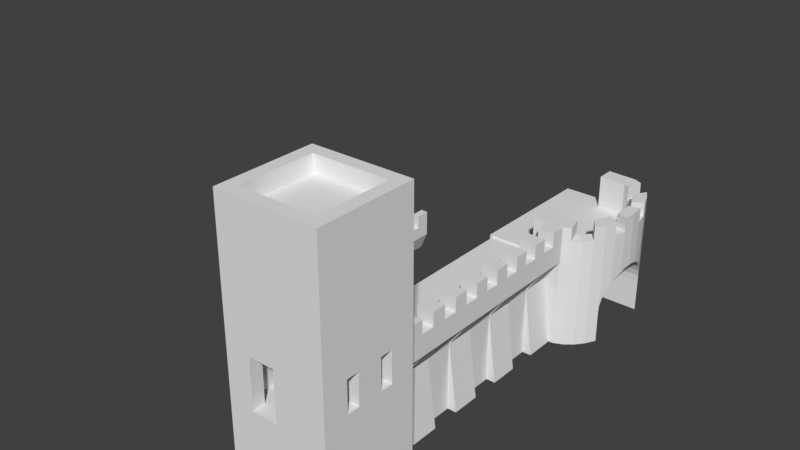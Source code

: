# Source: wall.blend  (saved by Blender 2.79.0; exported with 4.5.12 LTS)
import bpy
from mathutils import Matrix  # noqa: F401  (used for matrix-valued properties, if any)

bpy.ops.wm.read_factory_settings(use_empty=True)
scene = bpy.context.scene
scene.name = 'Scene'

# ---- collections
col_collection_1 = bpy.data.collections.new('Collection 1'); scene.collection.children.link(col_collection_1)

# ---- world
world_world = bpy.data.worlds.new('World'); scene.world = world_world
world_world.color = (0.05088, 0.05088, 0.05088)
world_world.use_sun_shadow = False
world_world.sun_shadow_jitter_overblur = 0.0
world_world.cycles.sampling_method = 'MANUAL'

# ---- meshes
me_cube_005 = bpy.data.meshes.new('Cube.005')
me_cube_005.from_pydata([(-3.88, -2.017, -0.7925), (-3.88, -2.017, 4.765), (-3.88, 4.139, -0.7925), (-3.88, 4.139, 4.765), (2.28, -2.017, -0.7925), (2.28, -2.017, 4.765), (2.28, 4.139, -0.7925), (2.28, 4.139, 4.765), (-3.88, 1.061, 4.765), (-3.88, 2.6, 4.765), (-2.34, 4.139, 4.765), (-0.8, 4.139, 4.765), (-0.8, -2.017, 4.765), (-2.34, -2.017, 4.765), (-0.8, -1.247, 4.765), (-2.34, -1.247, 4.765), (1.51, -1.247, 4.765), (-0.8, 3.37, 4.765), (-2.34, 3.37, 4.765), (1.51, 3.37, 4.765), (-3.11, 2.6, 4.765), (-3.11, 1.061, 4.765), (-3.11, -1.247, 4.765), (-3.11, 3.37, 4.765), (2.28, 4.139, 5.889), (2.28, -2.017, 5.889), (2.28, 2.6, 5.889), (2.28, -0.4776, 5.889), (1.51, 2.6, 5.889), (1.51, -0.4776, 5.889), (1.51, -1.247, 5.889), (1.51, 3.37, 5.889), (-3.11, -1.247, 7.802), (2.28, 1.831, 5.889), (2.28, 0.2919, 5.889), (1.51, 1.831, 5.889), (1.51, 0.2919, 5.889), (1.51, -1.247, 7.802), (2.28, 2.6, 5.889), (2.28, 1.831, 5.889), (1.51, -0.4776, 5.889), (2.28, -0.4776, 5.889), (1.51, -1.247, 5.889), (1.51, 1.831, 5.889), (-3.11, 1.061, 7.802), (2.28, 0.2919, 5.889), (1.51, 0.2919, 5.889), (-3.88, 4.139, 7.802), (-2.34, 4.139, 7.802), (-3.88, 2.6, 7.802), (-2.34, 3.37, 7.802), (-3.11, 3.37, 7.802), (-3.11, 2.6, 7.802), (2.28, 4.139, 7.802), (2.28, -2.017, 7.802), (-3.88, -2.017, 7.802), (-3.88, 1.061, 7.802), (2.28, 2.6, 7.802), (2.28, 1.831, 7.802), (1.51, 2.6, 7.802), (1.51, -0.4776, 7.802), (2.28, -0.4776, 7.802), (-0.8, 4.139, 7.802), (-0.8, -2.017, 7.802), (-2.34, -2.017, 7.802), (-0.8, -1.247, 7.802), (-2.34, -1.247, 7.802), (1.51, 3.37, 7.802), (1.51, 1.831, 7.802), (-0.8, 3.37, 7.802), (2.28, 0.2919, 7.802), (1.51, 0.2919, 7.802), (-3.11, -1.247, 14.22), (-3.11, 3.37, 14.22), (1.51, 3.37, 14.22), (1.51, 0.2919, 14.22), (2.28, -2.017, 14.91), (1.51, -1.247, 14.22), (0.09777, -1.247, 14.22), (0.09777, 0.2919, 14.22), (-3.11, -1.247, 14.91), (-3.11, 3.37, 14.91), (1.51, 3.37, 14.91), (1.51, 0.2919, 14.91), (2.28, -0.4776, 7.802), (0.09777, -1.247, 14.91), (1.51, -1.247, 14.91), (0.09777, 0.2919, 14.91), (-3.88, 4.139, 14.91), (2.28, -2.017, 15.92), (-3.11, 3.37, 15.92), (1.51, -1.247, 15.92), (-3.11, -1.247, 15.92), (1.51, 0.2919, 15.92), (2.28, 0.2919, 7.802), (1.51, 3.37, 15.92), (2.28, -0.4776, 7.802), (2.28, 4.139, 14.91), (2.28, 0.2919, 7.802), (-3.88, -2.017, 14.91), (2.28, 0.2919, 5.889), (2.28, -0.4776, 5.889), (-3.88, -2.017, 15.92), (-3.88, 4.139, 15.92), (2.28, 4.139, 15.92)], [(30, 16), (54, 5), (26, 38)], [(20, 9, 8, 21), (11, 10, 18, 17), (46, 100, 94, 71), (27, 29, 40, 101), (34, 36, 29, 27), (28, 38, 57, 59), (32, 22, 15, 66), (41, 96, 54, 25), (18, 10, 48, 50), (26, 28, 35, 33), (29, 30, 42, 40), (36, 34, 100, 46), (33, 35, 43, 39), (44, 21, 22, 32), (39, 43, 68, 58), (101, 40, 60, 84), (66, 15, 13, 64), (12, 14, 15, 13), (20, 52, 49, 9), (49, 47, 3, 9), (47, 48, 10, 3), (53, 62, 11, 7, 24), (54, 63, 12, 5, 25), (57, 38, 24, 53), (70, 45, 39, 58), (7, 5, 25, 41, 45, 39, 38, 24), (16, 42, 37, 65, 14), (43, 46, 71, 68), (19, 31, 40, 42, 16), (65, 14, 12, 63), (60, 40, 42, 37), (17, 19, 16, 14, 15, 22, 21, 20, 23, 18), (44, 21, 8, 56), (1, 55, 64, 13), (8, 56, 55, 1), (59, 67, 31, 28), (19, 17, 69, 67, 31), (18, 23, 51, 50), (20, 52, 51, 23), (67, 59, 68, 71, 60, 37, 77, 75, 74), (17, 69, 62, 11), (0, 2, 3, 1), (1, 13, 12, 5, 4, 0), (2, 6, 7, 11, 10, 3), (6, 4, 5, 7), (32, 72, 73, 51, 52, 44), (77, 78, 85, 86), (75, 79, 87, 83), (50, 51, 73, 74, 67, 69), (73, 81, 80, 72), (83, 82, 74, 75), (82, 81, 73, 74), (77, 86, 83, 75), (79, 78, 85, 87), (66, 65, 37, 77, 78, 72, 32), (72, 78, 85, 80), (62, 53, 48), (48, 47, 88, 97, 53), (86, 80, 92, 91), (47, 49, 56, 55, 99, 88), (63, 64, 66, 65), (55, 64, 63, 54, 76, 99), (84, 60, 71, 94, 98, 61), (57, 58, 68, 59), (58, 57, 53, 97, 76, 54, 96), (97, 88, 103, 104), (80, 81, 90, 92), (81, 82, 95, 90), (81, 80, 85, 87, 83, 82), (95, 104, 103, 90), (95, 93, 91, 89, 104), (89, 91, 92, 102), (92, 90, 103, 102), (99, 76, 89, 102), (82, 83, 93, 95), (83, 86, 91, 93), (76, 97, 104, 89), (88, 99, 102, 103)])
me_cube_005.use_remesh_preserve_volume = False
me_cube_005.use_remesh_preserve_attributes = False
me_cube_005.use_mirror_vertex_groups = False
me_cube_005.update()
me_cube = bpy.data.meshes.new('Cube')
me_cube.from_pydata([(-0.09754, 0.4904, 0.5036), (-0.09754, 0.4904, -0.4964), (-0.1913, 0.4619, 0.5036), (-0.1913, 0.4619, -0.4964), (-0.2778, 0.4157, 0.5036), (-0.2778, 0.4157, -0.4964), (-0.3536, 0.3536, 0.5036), (-0.3536, 0.3536, -0.4964), (-0.4157, 0.2778, 0.5036), (-0.4157, 0.2778, -0.4964), (-0.4619, 0.1913, 0.5036), (-0.4619, 0.1913, -0.4964), (-0.4904, 0.09755, 0.5036), (-0.4904, 0.09755, -0.4964), (-0.5, 5.757e-07, 0.5036), (-0.5, 5.757e-07, -0.4964), (-0.4904, -0.09754, 0.5036), (-0.4904, -0.09754, -0.4964), (-0.4619, -0.1913, 0.5036), (-0.4619, -0.1913, -0.4964), (-0.4157, -0.2778, 0.5036), (-0.4157, -0.2778, -0.4964), (-0.3536, -0.3536, 0.5036), (-0.3536, -0.3536, -0.4964), (-0.2778, -0.4157, 0.5036), (-0.2778, -0.4157, -0.4964), (-0.1913, -0.4619, 0.5036), (-0.1913, -0.4619, -0.4964), (-0.09755, -0.4904, 0.5036), (-0.09755, -0.4904, -0.4964), (-4.002e-07, -0.5, 0.5036), (-4.002e-07, -0.5, -0.4964), (0.09754, -0.4904, 0.5036), (0.09754, -0.4904, -0.4964), (0.1913, -0.4619, 0.5036), (0.1913, -0.4619, -0.4964), (0.2778, -0.4157, 0.5036), (0.2778, -0.4157, -0.4964), (0.3536, -0.3536, 0.5036), (0.3536, -0.3536, -0.4964), (0.4157, -0.2778, 0.5036), (0.4157, -0.2778, -0.4964), (0.4619, -0.1913, 0.5036), (0.4619, -0.1913, -0.4964), (0.4904, -0.09755, 0.5036), (0.4904, -0.09755, -0.4964), (0.5, 1.287e-07, 0.5036), (0.5, 1.287e-07, -0.4964), (0.4904, 0.09755, 0.5036), (0.4904, 0.09755, -0.4964), (0.4619, 0.1913, 0.5036), (0.4619, 0.1913, -0.4964), (0.4157, 0.2778, 0.5036), (0.4157, 0.2778, -0.4964), (0.3536, 0.3536, 0.5036), (0.3536, 0.3536, -0.4964), (0.2778, 0.4157, 0.5036), (0.2778, 0.4157, -0.4964), (0.1913, 0.4619, 0.5036), (0.1913, 0.4619, -0.4964), (0.09754, 0.4904, 0.5036), (0.09754, 0.4904, -0.4964), (-1.618e-07, 0.5, 0.5036), (-1.618e-07, 0.5, -0.4964), (-1.618e-07, 0.09755, 0.9949), (-1.618e-07, 0.1913, 0.9665), (-1.618e-07, 0.2778, 0.9203), (-1.618e-07, 0.3536, 0.8581), (-1.618e-07, 0.4157, 0.7823), (-1.618e-07, 0.4619, 0.6959), (-1.618e-07, 0.4904, 0.6021), (-1.618e-07, 0.5, 0.5046), (-1.618e-07, 0.4904, 0.407), (-1.618e-07, 0.2778, 0.08882), (0.01903, 0.09567, 0.9949), (0.03733, 0.1877, 0.9665), (0.05419, 0.2724, 0.9203), (0.06897, 0.3468, 0.8581), (0.08111, 0.4077, 0.7823), (0.09012, 0.4531, 0.6959), (0.09567, 0.481, 0.6021), (0.09754, 0.4904, 0.5046), (0.09567, 0.481, 0.407), (0.09012, 0.4531, 0.3132), (0.08111, 0.4077, 0.2268), (0.06897, 0.3468, 0.151), (0.05419, 0.2724, 0.08882), (0.03733, 0.1877, 0.04261), (0.01903, 0.09567, 0.01416), (0.03733, 0.09012, 0.9949), (0.07322, 0.1768, 0.9665), (0.1063, 0.2566, 0.9203), (0.1353, 0.3266, 0.8581), (0.1591, 0.3841, 0.7823), (0.1768, 0.4268, 0.6959), (0.1877, 0.4531, 0.6021), (0.1913, 0.4619, 0.5046), (0.1877, 0.4531, 0.407), (0.1768, 0.4268, 0.3132), (0.1591, 0.3841, 0.2268), (0.1353, 0.3266, 0.151), (0.1063, 0.2566, 0.08882), (0.07322, 0.1768, 0.04261), (0.03733, 0.09012, 0.01416), (0.05419, 0.08111, 0.9949), (0.1063, 0.1591, 0.9665), (0.1543, 0.231, 0.9203), (0.1964, 0.294, 0.8581), (0.231, 0.3457, 0.7823), (0.2566, 0.3841, 0.6959), (0.2724, 0.4077, 0.6021), (0.2778, 0.4157, 0.5046), (0.2724, 0.4077, 0.407), (0.2566, 0.3841, 0.3132), (0.231, 0.3457, 0.2268), (0.1964, 0.294, 0.151), (0.1543, 0.231, 0.08882), (0.1063, 0.1591, 0.04261), (0.05419, 0.08111, 0.01416), (0.06897, 0.06897, 0.9949), (0.1353, 0.1353, 0.9665), (0.1964, 0.1964, 0.9203), (0.25, 0.25, 0.8581), (0.294, 0.294, 0.7823), (0.3266, 0.3266, 0.6959), (0.3468, 0.3468, 0.6021), (0.3536, 0.3536, 0.5046), (0.3468, 0.3468, 0.407), (0.3266, 0.3266, 0.3132), (0.294, 0.294, 0.2268), (0.25, 0.25, 0.151), (0.1964, 0.1964, 0.08882), (0.1353, 0.1353, 0.04261), (0.06897, 0.06897, 0.01416), (0.08111, 0.05419, 0.9949), (0.1591, 0.1063, 0.9665), (0.231, 0.1543, 0.9203), (0.294, 0.1964, 0.8581), (0.3457, 0.231, 0.7823), (0.3841, 0.2566, 0.6959), (0.4077, 0.2724, 0.6021), (0.4157, 0.2778, 0.5046), (0.4077, 0.2724, 0.407), (0.3841, 0.2566, 0.3132), (0.3457, 0.231, 0.2268), (0.294, 0.1964, 0.151), (0.231, 0.1543, 0.08882), (0.1591, 0.1063, 0.04261), (0.08111, 0.05419, 0.01416), (0.09012, 0.03733, 0.9949), (0.1768, 0.07322, 0.9665), (0.2566, 0.1063, 0.9203), (0.3266, 0.1353, 0.8581), (0.3841, 0.1591, 0.7823), (0.4268, 0.1768, 0.6959), (0.4531, 0.1877, 0.6021), (0.4619, 0.1913, 0.5046), (0.4531, 0.1877, 0.407), (0.4268, 0.1768, 0.3132), (0.3841, 0.1591, 0.2268), (0.3266, 0.1353, 0.151), (0.2566, 0.1063, 0.08882), (0.1768, 0.07322, 0.04261), (0.09012, 0.03733, 0.01416), (0.09567, 0.01903, 0.9949), (0.1877, 0.03733, 0.9665), (0.2724, 0.05419, 0.9203), (0.3468, 0.06897, 0.8581), (0.4077, 0.08111, 0.7823), (0.4531, 0.09012, 0.6959), (0.481, 0.09567, 0.6021), (0.4904, 0.09755, 0.5046), (0.481, 0.09567, 0.407), (0.4531, 0.09012, 0.3132), (0.4077, 0.08111, 0.2268), (0.3468, 0.06897, 0.151), (0.2724, 0.05419, 0.08882), (0.1877, 0.03733, 0.04261), (0.09567, 0.01903, 0.01416), (0.09755, -5.016e-08, 0.9949), (0.1913, -5.016e-08, 0.9665), (0.2778, -5.016e-08, 0.9203), (0.3536, -5.016e-08, 0.8581), (0.4157, -7.996e-08, 0.7823), (0.4619, -5.016e-08, 0.6959), (0.4904, -1.098e-07, 0.6021), (0.5, -7.996e-08, 0.5046), (0.4904, -1.098e-07, 0.407), (0.4619, -2.036e-08, 0.3132), (0.4157, -7.996e-08, 0.2268), (0.3536, -5.016e-08, 0.151), (0.2778, -7.996e-08, 0.08882), (0.1913, -5.016e-08, 0.04261), (0.09754, -5.016e-08, 0.01416), (0.09567, -0.01903, 0.9949), (0.1877, -0.03733, 0.9665), (0.2724, -0.05419, 0.9203), (0.3468, -0.06897, 0.8581), (0.4077, -0.08111, 0.7823), (0.4531, -0.09012, 0.6959), (0.481, -0.09567, 0.6021), (0.4904, -0.09755, 0.5046), (0.481, -0.09567, 0.407), (0.4531, -0.09012, 0.3132), (0.4077, -0.08111, 0.2268), (0.3468, -0.06897, 0.151), (0.2724, -0.05419, 0.08882), (0.1877, -0.03733, 0.04261), (0.09567, -0.01903, 0.01416), (0.09012, -0.03733, 0.9949), (0.1768, -0.07322, 0.9665), (0.2566, -0.1063, 0.9203), (0.3266, -0.1353, 0.8581), (0.3841, -0.1591, 0.7823), (0.4268, -0.1768, 0.6959), (0.4531, -0.1877, 0.6021), (0.4619, -0.1913, 0.5046), (0.4531, -0.1877, 0.407), (0.4268, -0.1768, 0.3132), (0.3841, -0.1591, 0.2268), (0.3266, -0.1353, 0.151), (0.2566, -0.1063, 0.08882), (0.1768, -0.07322, 0.04261), (0.09012, -0.03733, 0.01416), (0.08111, -0.05419, 0.9949), (0.1591, -0.1063, 0.9665), (0.231, -0.1543, 0.9203), (0.294, -0.1964, 0.8581), (0.3457, -0.231, 0.7823), (0.3841, -0.2566, 0.6959), (0.4077, -0.2724, 0.6021), (0.4157, -0.2778, 0.5046), (0.4077, -0.2724, 0.407), (0.3841, -0.2566, 0.3132), (0.3457, -0.231, 0.2268), (0.294, -0.1964, 0.151), (0.231, -0.1543, 0.08882), (0.1591, -0.1063, 0.04261), (0.08111, -0.05419, 0.01416), (0.06897, -0.06897, 0.9949), (0.1353, -0.1353, 0.9665), (0.1964, -0.1964, 0.9203), (0.25, -0.25, 0.8581), (0.294, -0.294, 0.7823), (0.3266, -0.3266, 0.6959), (0.3468, -0.3468, 0.6021), (0.3536, -0.3536, 0.5046), (0.3468, -0.3468, 0.407), (0.3266, -0.3266, 0.3132), (0.294, -0.294, 0.2268), (0.25, -0.25, 0.151), (0.1964, -0.1964, 0.08882), (0.1353, -0.1353, 0.04261), (0.06897, -0.06897, 0.01416), (0.05419, -0.08111, 0.9949), (0.1063, -0.1591, 0.9665), (0.1543, -0.231, 0.9203), (0.1964, -0.294, 0.8581), (0.231, -0.3457, 0.7823), (0.2566, -0.3841, 0.6959), (0.2724, -0.4077, 0.6021), (0.2778, -0.4157, 0.5046), (0.2724, -0.4077, 0.407), (0.2566, -0.3841, 0.3132), (0.231, -0.3457, 0.2268), (0.1964, -0.294, 0.151), (0.1543, -0.231, 0.08882), (0.1063, -0.1591, 0.04261), (0.05419, -0.08111, 0.01416), (-1.618e-07, -5.016e-08, 0.004552), (0.03733, -0.09012, 0.9949), (0.07322, -0.1768, 0.9665), (0.1063, -0.2566, 0.9203), (0.1353, -0.3266, 0.8581), (0.1591, -0.3841, 0.7823), (0.1768, -0.4268, 0.6959), (0.1877, -0.4531, 0.6021), (0.1913, -0.4619, 0.5046), (0.1877, -0.4531, 0.407), (0.1768, -0.4268, 0.3132), (0.1591, -0.3841, 0.2268), (0.1353, -0.3266, 0.151), (0.1063, -0.2566, 0.08882), (0.07322, -0.1768, 0.04261), (0.03733, -0.09012, 0.01416), (0.01903, -0.09567, 0.9949), (0.03733, -0.1877, 0.9665), (0.05419, -0.2724, 0.9203), (0.06897, -0.3468, 0.8581), (0.08111, -0.4077, 0.7823), (0.09012, -0.4531, 0.6959), (0.09567, -0.481, 0.6021), (0.09754, -0.4904, 0.5046), (0.09567, -0.481, 0.407), (0.09012, -0.4531, 0.3132), (0.08111, -0.4077, 0.2268), (0.06897, -0.3468, 0.151), (0.05419, -0.2724, 0.08882), (0.03733, -0.1877, 0.04261), (0.01903, -0.09567, 0.01416), (-1.618e-07, -0.09755, 0.9949), (-1.618e-07, -0.1913, 0.9665), (-1.618e-07, -0.2778, 0.9203), (-1.618e-07, -0.3536, 0.8581), (-1.618e-07, -0.4157, 0.7823), (-1.618e-07, -0.4619, 0.6959), (-1.618e-07, -0.4904, 0.6021), (-1.618e-07, -0.5, 0.5046), (-1.618e-07, -0.4904, 0.407), (-1.618e-07, -0.4619, 0.3132), (-1.618e-07, -0.4157, 0.2268), (-1.618e-07, -0.3536, 0.151), (-1.618e-07, -0.2778, 0.08882), (-1.618e-07, -0.1913, 0.04261), (-1.618e-07, -0.09755, 0.01416), (-0.01903, -0.09567, 0.9949), (-0.03733, -0.1877, 0.9665), (-0.05419, -0.2724, 0.9203), (-0.06897, -0.3468, 0.8581), (-0.08111, -0.4077, 0.7823), (-0.09012, -0.4531, 0.6959), (-0.09567, -0.481, 0.6021), (-0.09755, -0.4904, 0.5046), (-0.09567, -0.481, 0.407), (-0.09012, -0.4531, 0.3132), (-0.08111, -0.4077, 0.2268), (-0.06897, -0.3468, 0.151), (-0.05419, -0.2724, 0.08882), (-0.03733, -0.1877, 0.04261), (-0.01903, -0.09567, 0.01416), (-0.03733, -0.09012, 0.9949), (-0.07322, -0.1768, 0.9665), (-0.1063, -0.2566, 0.9203), (-0.1353, -0.3266, 0.8581), (-0.1591, -0.3841, 0.7823), (-0.1768, -0.4268, 0.6959), (-0.1877, -0.4531, 0.6021), (-0.1913, -0.4619, 0.5046), (-0.1877, -0.4531, 0.407), (-0.1768, -0.4268, 0.3132), (-0.1591, -0.3841, 0.2268), (-0.1353, -0.3266, 0.151), (-0.1063, -0.2566, 0.08882), (-0.07322, -0.1768, 0.04261), (-0.03733, -0.09012, 0.01416), (-0.05419, -0.08111, 0.9949), (-0.1063, -0.1591, 0.9665), (-0.1543, -0.231, 0.9203), (-0.1964, -0.294, 0.8581), (-0.231, -0.3457, 0.7823), (-0.2566, -0.3841, 0.6959), (-0.2724, -0.4077, 0.6021), (-0.2778, -0.4157, 0.5046), (-0.2724, -0.4077, 0.407), (-0.2566, -0.3841, 0.3132), (-0.231, -0.3457, 0.2268), (-0.1964, -0.294, 0.151), (-0.1543, -0.231, 0.08882), (-0.1063, -0.1591, 0.04261), (-0.05419, -0.08111, 0.01416), (-1.618e-07, -1.694e-07, 1.005), (-0.06898, -0.06897, 0.9949), (-0.1353, -0.1353, 0.9665), (-0.1964, -0.1964, 0.9203), (-0.25, -0.25, 0.8581), (-0.294, -0.294, 0.7823), (-0.3266, -0.3266, 0.6959), (-0.3468, -0.3468, 0.6021), (-0.3536, -0.3536, 0.5046), (-0.3468, -0.3468, 0.407), (-0.3266, -0.3266, 0.3132), (-0.294, -0.294, 0.2268), (-0.25, -0.25, 0.151), (-0.1964, -0.1964, 0.08882), (-0.1353, -0.1353, 0.04261), (-0.06897, -0.06897, 0.01416), (-0.08111, -0.05419, 0.9949), (-0.1591, -0.1063, 0.9665), (-0.231, -0.1543, 0.9203), (-0.294, -0.1964, 0.8581), (-0.3457, -0.231, 0.7823), (-0.3841, -0.2566, 0.6959), (-0.4077, -0.2724, 0.6021), (-0.4157, -0.2778, 0.5046), (-0.4077, -0.2724, 0.407), (-0.3841, -0.2566, 0.3132), (-0.3457, -0.231, 0.2268), (-0.294, -0.1964, 0.151), (-0.231, -0.1543, 0.08882), (-0.1591, -0.1063, 0.04261), (-0.08111, -0.05419, 0.01416), (-0.09012, -0.03733, 0.9949), (-0.1768, -0.07322, 0.9665), (-0.2566, -0.1063, 0.9203), (-0.3266, -0.1353, 0.8581), (-0.3841, -0.1591, 0.7823), (-0.4268, -0.1768, 0.6959), (-0.4531, -0.1877, 0.6021), (-0.4619, -0.1913, 0.5046), (-0.4531, -0.1877, 0.407), (-0.4268, -0.1768, 0.3132), (-0.3841, -0.1591, 0.2268), (-0.3266, -0.1353, 0.151), (-0.2566, -0.1063, 0.08882), (-0.1768, -0.07322, 0.04261), (-0.09012, -0.03733, 0.01416), (-0.09567, -0.01903, 0.9949), (-0.1877, -0.03733, 0.9665), (-0.2724, -0.05419, 0.9203), (-0.3468, -0.06897, 0.8581), (-0.4077, -0.08111, 0.7823), (-0.4531, -0.09012, 0.6959), (-0.481, -0.09567, 0.6021), (-0.4904, -0.09755, 0.5046), (-0.481, -0.09567, 0.407), (-0.4531, -0.09012, 0.3132), (-0.4077, -0.08111, 0.2268), (-0.3468, -0.06897, 0.151), (-0.2724, -0.05419, 0.08882), (-0.1877, -0.03733, 0.04261), (-0.09567, -0.01903, 0.01416), (-0.09755, -5.016e-08, 0.9949), (-0.1913, -5.016e-08, 0.9665), (-0.2778, -5.016e-08, 0.9203), (-0.3536, 9.444e-09, 0.8581), (-0.4157, 3.925e-08, 0.7823), (-0.4619, -5.016e-08, 0.6959), (-0.4904, 3.925e-08, 0.6021), (-0.5, 3.925e-08, 0.5046), (-0.4904, 3.925e-08, 0.407), (-0.4619, -5.016e-08, 0.3132), (-0.4157, 3.925e-08, 0.2268), (-0.3536, 9.444e-09, 0.151), (-0.2778, -2.036e-08, 0.08882), (-0.1913, -2.036e-08, 0.04261), (-0.09755, -5.016e-08, 0.01416), (-0.09567, 0.01903, 0.9949), (-0.1877, 0.03733, 0.9665), (-0.2724, 0.05419, 0.9203), (-0.3468, 0.06897, 0.8581), (-0.4077, 0.08111, 0.7823), (-0.4531, 0.09012, 0.6959), (-0.481, 0.09567, 0.6021), (-0.4904, 0.09755, 0.5046), (-0.481, 0.09567, 0.407), (-0.4531, 0.09012, 0.3132), (-0.4077, 0.08111, 0.2268), (-0.3468, 0.06897, 0.151), (-0.2724, 0.05419, 0.08882), (-0.1877, 0.03733, 0.04261), (-0.09567, 0.01903, 0.01416), (-0.09012, 0.03733, 0.9949), (-0.1768, 0.07322, 0.9665), (-0.2566, 0.1063, 0.9203), (-0.3266, 0.1353, 0.8581), (-0.3841, 0.1591, 0.7823), (-0.4268, 0.1768, 0.6959), (-0.4531, 0.1877, 0.6021), (-0.4619, 0.1913, 0.5046), (-0.4531, 0.1877, 0.407), (-0.4268, 0.1768, 0.3132), (-0.3841, 0.1591, 0.2268), (-0.3266, 0.1353, 0.151), (-0.2566, 0.1063, 0.08882), (-0.1768, 0.07322, 0.04261), (-0.09012, 0.03733, 0.01416), (-0.08111, 0.05419, 0.9949), (-0.1591, 0.1063, 0.9665), (-0.231, 0.1543, 0.9203), (-0.294, 0.1964, 0.8581), (-0.3457, 0.231, 0.7823), (-0.3841, 0.2566, 0.6959), (-0.4077, 0.2724, 0.6021), (-0.4157, 0.2778, 0.5046), (-0.4077, 0.2724, 0.407), (-0.3841, 0.2566, 0.3132), (-0.3457, 0.231, 0.2268), (-0.294, 0.1964, 0.151), (-0.231, 0.1543, 0.08882), (-0.1591, 0.1063, 0.04261), (-0.08111, 0.05419, 0.01416), (-0.06897, 0.06897, 0.9949), (-0.1353, 0.1353, 0.9665), (-0.1964, 0.1964, 0.9203), (-0.25, 0.25, 0.8581), (-0.294, 0.294, 0.7823), (-0.3266, 0.3266, 0.6959), (-0.3468, 0.3468, 0.6021), (-0.3536, 0.3536, 0.5046), (-0.3468, 0.3468, 0.407), (-0.3266, 0.3266, 0.3132), (-0.294, 0.294, 0.2268), (-0.25, 0.25, 0.151), (-0.1964, 0.1964, 0.08882), (-0.1353, 0.1353, 0.04261), (-0.06897, 0.06897, 0.01416), (-0.05419, 0.08111, 0.9949), (-0.1063, 0.1591, 0.9665), (-0.1543, 0.231, 0.9203), (-0.1964, 0.294, 0.8581), (-0.231, 0.3457, 0.7823), (-0.2566, 0.3841, 0.6959), (-0.2724, 0.4077, 0.6021), (-0.2778, 0.4157, 0.5046), (-0.2724, 0.4077, 0.407), (-0.2566, 0.3841, 0.3132), (-0.231, 0.3457, 0.2268), (-0.1964, 0.294, 0.151), (-0.1543, 0.231, 0.08882), (-0.1063, 0.1591, 0.04261), (-0.05419, 0.08111, 0.01416), (-0.03733, 0.09012, 0.9949), (-0.07322, 0.1768, 0.9665), (-0.1063, 0.2566, 0.9203), (-0.1353, 0.3266, 0.8581), (-0.1591, 0.3841, 0.7823), (-0.1768, 0.4268, 0.6959), (-0.1877, 0.4531, 0.6021), (-0.1913, 0.4619, 0.5046), (-0.1877, 0.4531, 0.407), (-0.1768, 0.4268, 0.3132), (-0.1591, 0.3841, 0.2268), (-0.1353, 0.3266, 0.151), (-0.1063, 0.2566, 0.08882), (-0.07322, 0.1768, 0.04261), (-0.03733, 0.09012, 0.01416), (-0.01903, 0.09567, 0.9949), (-0.03733, 0.1877, 0.9665), (-0.05419, 0.2724, 0.9203), (-0.06897, 0.3468, 0.8581), (-0.08111, 0.4077, 0.7823), (-0.09012, 0.4531, 0.6959), (-0.09567, 0.481, 0.6021), (-0.09755, 0.4904, 0.5046), (-0.09567, 0.481, 0.407), (-0.09012, 0.4531, 0.3132), (-0.08111, 0.4077, 0.2268), (-0.06897, 0.3468, 0.151), (-0.05419, 0.2724, 0.08882), (-0.03733, 0.1877, 0.04261), (-0.01903, 0.09567, 0.01416), (-1.618e-07, 0.4619, 0.3132), (7.665e-08, 0.4157, 0.2268), (-1.618e-07, 0.3536, 0.151), (-1.618e-07, 0.1913, 0.04261), (-1.618e-07, 0.09755, 0.01416), (-1.618e-07, 0.09755, -0.01464), (-1.618e-07, 0.1913, -0.04309), (-1.618e-07, 0.2778, -0.0893), (-1.618e-07, 0.3536, -0.1515), (-1.618e-07, 0.4157, -0.2272), (-1.618e-07, 0.4619, -0.3137), (-1.618e-07, 0.4904, -0.4075), (-1.618e-07, 0.5, -0.505), (-1.618e-07, 0.4904, -0.6026), (-1.618e-07, 0.2778, -0.9208), (0.01903, 0.09567, -0.01464), (0.03733, 0.1877, -0.04309), (0.05419, 0.2724, -0.0893), (0.06897, 0.3468, -0.1515), (0.08111, 0.4077, -0.2272), (0.09012, 0.4531, -0.3137), (0.09567, 0.481, -0.4075), (0.09754, 0.4904, -0.505), (0.09567, 0.481, -0.6026), (0.09012, 0.4531, -0.6964), (0.08111, 0.4077, -0.7828), (0.06897, 0.3468, -0.8586), (0.05419, 0.2724, -0.9208), (0.03733, 0.1877, -0.967), (0.01903, 0.09567, -0.9954), (0.03733, 0.09012, -0.01464), (0.07322, 0.1768, -0.04309), (0.1063, 0.2566, -0.0893), (0.1353, 0.3266, -0.1515), (0.1591, 0.3841, -0.2272), (0.1768, 0.4268, -0.3137), (0.1877, 0.4531, -0.4075), (0.1913, 0.4619, -0.505), (0.1877, 0.4531, -0.6026), (0.1768, 0.4268, -0.6964), (0.1591, 0.3841, -0.7828), (0.1353, 0.3266, -0.8586), (0.1063, 0.2566, -0.9208), (0.07322, 0.1768, -0.967), (0.03733, 0.09012, -0.9954), (0.05419, 0.08111, -0.01464), (0.1063, 0.1591, -0.04309), (0.1543, 0.231, -0.0893), (0.1964, 0.294, -0.1515), (0.231, 0.3457, -0.2272), (0.2566, 0.3841, -0.3137), (0.2724, 0.4077, -0.4075), (0.2778, 0.4157, -0.505), (0.2724, 0.4077, -0.6026), (0.2566, 0.3841, -0.6964), (0.231, 0.3457, -0.7828), (0.1964, 0.294, -0.8586), (0.1543, 0.231, -0.9208), (0.1063, 0.1591, -0.967), (0.05419, 0.08111, -0.9954), (0.06897, 0.06897, -0.01464), (0.1353, 0.1353, -0.04309), (0.1964, 0.1964, -0.0893), (0.25, 0.25, -0.1515), (0.294, 0.294, -0.2272), (0.3266, 0.3266, -0.3137), (0.3468, 0.3468, -0.4075), (0.3536, 0.3536, -0.505), (0.3468, 0.3468, -0.6026), (0.3266, 0.3266, -0.6964), (0.294, 0.294, -0.7828), (0.25, 0.25, -0.8586), (0.1964, 0.1964, -0.9208), (0.1353, 0.1353, -0.967), (0.06897, 0.06897, -0.9954), (0.08111, 0.05419, -0.01464), (0.1591, 0.1063, -0.04309), (0.231, 0.1543, -0.0893), (0.294, 0.1964, -0.1515), (0.3457, 0.231, -0.2272), (0.3841, 0.2566, -0.3137), (0.4077, 0.2724, -0.4075), (0.4157, 0.2778, -0.505), (0.4077, 0.2724, -0.6026), (0.3841, 0.2566, -0.6964), (0.3457, 0.231, -0.7828), (0.294, 0.1964, -0.8586), (0.231, 0.1543, -0.9208), (0.1591, 0.1063, -0.967), (0.08111, 0.05419, -0.9954), (0.09012, 0.03733, -0.01464), (0.1768, 0.07322, -0.04309), (0.2566, 0.1063, -0.0893), (0.3266, 0.1353, -0.1515), (0.3841, 0.1591, -0.2272), (0.4268, 0.1768, -0.3137), (0.4531, 0.1877, -0.4075), (0.4619, 0.1913, -0.505), (0.4531, 0.1877, -0.6026), (0.4268, 0.1768, -0.6964), (0.3841, 0.1591, -0.7828), (0.3266, 0.1353, -0.8586), (0.2566, 0.1063, -0.9208), (0.1768, 0.07322, -0.967), (0.09012, 0.03733, -0.9954), (0.09567, 0.01903, -0.01464), (0.1877, 0.03733, -0.04309), (0.2724, 0.05419, -0.0893), (0.3468, 0.06897, -0.1515), (0.4077, 0.08111, -0.2272), (0.4531, 0.09012, -0.3137), (0.481, 0.09567, -0.4075), (0.4904, 0.09755, -0.505), (0.481, 0.09567, -0.6026), (0.4531, 0.09012, -0.6964), (0.4077, 0.08111, -0.7828), (0.3468, 0.06897, -0.8586), (0.2724, 0.05419, -0.9208), (0.1877, 0.03733, -0.967), (0.09567, 0.01903, -0.9954), (0.09755, -5.016e-08, -0.01464), (0.1913, -5.016e-08, -0.04309), (0.2778, -5.016e-08, -0.0893), (0.3536, -5.016e-08, -0.1515), (0.4157, -7.996e-08, -0.2272), (0.4619, -5.016e-08, -0.3137), (0.4904, -1.098e-07, -0.4075), (0.5, -7.996e-08, -0.505), (0.4904, -1.098e-07, -0.6026), (0.4619, -2.036e-08, -0.6964), (0.4157, -7.996e-08, -0.7828), (0.3536, -5.016e-08, -0.8586), (0.2778, -7.996e-08, -0.9208), (0.1913, -5.016e-08, -0.967), (0.09754, -5.016e-08, -0.9954), (0.09567, -0.01903, -0.01464), (0.1877, -0.03733, -0.04309), (0.2724, -0.05419, -0.0893), (0.3468, -0.06897, -0.1515), (0.4077, -0.08111, -0.2272), (0.4531, -0.09012, -0.3137), (0.481, -0.09567, -0.4075), (0.4904, -0.09755, -0.505), (0.481, -0.09567, -0.6026), (0.4531, -0.09012, -0.6964), (0.4077, -0.08111, -0.7828), (0.3468, -0.06897, -0.8586), (0.2724, -0.05419, -0.9208), (0.1877, -0.03733, -0.967), (0.09567, -0.01903, -0.9954), (0.09012, -0.03733, -0.01464), (0.1768, -0.07322, -0.04309), (0.2566, -0.1063, -0.0893), (0.3266, -0.1353, -0.1515), (0.3841, -0.1591, -0.2272), (0.4268, -0.1768, -0.3137), (0.4531, -0.1877, -0.4075), (0.4619, -0.1913, -0.505), (0.4531, -0.1877, -0.6026), (0.4268, -0.1768, -0.6964), (0.3841, -0.1591, -0.7828), (0.3266, -0.1353, -0.8586), (0.2566, -0.1063, -0.9208), (0.1768, -0.07322, -0.967), (0.09012, -0.03733, -0.9954), (0.08111, -0.05419, -0.01464), (0.1591, -0.1063, -0.04309), (0.231, -0.1543, -0.0893), (0.294, -0.1964, -0.1515), (0.3457, -0.231, -0.2272), (0.3841, -0.2566, -0.3137), (0.4077, -0.2724, -0.4075), (0.4157, -0.2778, -0.505), (0.4077, -0.2724, -0.6026), (0.3841, -0.2566, -0.6964), (0.3457, -0.231, -0.7828), (0.294, -0.1964, -0.8586), (0.231, -0.1543, -0.9208), (0.1591, -0.1063, -0.967), (0.08111, -0.05419, -0.9954), (0.06897, -0.06897, -0.01464), (0.1353, -0.1353, -0.04309), (0.1964, -0.1964, -0.0893), (0.25, -0.25, -0.1515), (0.294, -0.294, -0.2272), (0.3266, -0.3266, -0.3137), (0.3468, -0.3468, -0.4075), (0.3536, -0.3536, -0.505), (0.3468, -0.3468, -0.6026), (0.3266, -0.3266, -0.6964), (0.294, -0.294, -0.7828), (0.25, -0.25, -0.8586), (0.1964, -0.1964, -0.9208), (0.1353, -0.1353, -0.967), (0.06897, -0.06897, -0.9954), (0.05419, -0.08111, -0.01464), (0.1063, -0.1591, -0.04309), (0.1543, -0.231, -0.0893), (0.1964, -0.294, -0.1515), (0.231, -0.3457, -0.2272), (0.2566, -0.3841, -0.3137), (0.2724, -0.4077, -0.4075), (0.2778, -0.4157, -0.505), (0.2724, -0.4077, -0.6026), (0.2566, -0.3841, -0.6964), (0.231, -0.3457, -0.7828), (0.1964, -0.294, -0.8586), (0.1543, -0.231, -0.9208), (0.1063, -0.1591, -0.967), (0.05419, -0.08111, -0.9954), (-1.618e-07, -5.016e-08, -1.005), (0.03733, -0.09012, -0.01464), (0.07322, -0.1768, -0.04309), (0.1063, -0.2566, -0.0893), (0.1353, -0.3266, -0.1515), (0.1591, -0.3841, -0.2272), (0.1768, -0.4268, -0.3137), (0.1877, -0.4531, -0.4075), (0.1913, -0.4619, -0.505), (0.1877, -0.4531, -0.6026), (0.1768, -0.4268, -0.6964), (0.1591, -0.3841, -0.7828), (0.1353, -0.3266, -0.8586), (0.1063, -0.2566, -0.9208), (0.07322, -0.1768, -0.967), (0.03733, -0.09012, -0.9954), (0.01903, -0.09567, -0.01464), (0.03733, -0.1877, -0.04309), (0.05419, -0.2724, -0.0893), (0.06897, -0.3468, -0.1515), (0.08111, -0.4077, -0.2272), (0.09012, -0.4531, -0.3137), (0.09567, -0.481, -0.4075), (0.09754, -0.4904, -0.505), (0.09567, -0.481, -0.6026), (0.09012, -0.4531, -0.6964), (0.08111, -0.4077, -0.7828), (0.06897, -0.3468, -0.8586), (0.05419, -0.2724, -0.9208), (0.03733, -0.1877, -0.967), (0.01903, -0.09567, -0.9954), (-1.618e-07, -0.09755, -0.01464), (-1.618e-07, -0.1913, -0.04309), (-1.618e-07, -0.2778, -0.0893), (-1.618e-07, -0.3536, -0.1515), (-1.618e-07, -0.4157, -0.2272), (-1.618e-07, -0.4619, -0.3137), (-1.618e-07, -0.4904, -0.4075), (-1.618e-07, -0.5, -0.505), (-1.618e-07, -0.4904, -0.6026), (-1.618e-07, -0.4619, -0.6964), (-1.618e-07, -0.4157, -0.7828), (-1.618e-07, -0.3536, -0.8586), (-1.618e-07, -0.2778, -0.9208), (-1.618e-07, -0.1913, -0.967), (-1.618e-07, -0.09755, -0.9954), (-0.01903, -0.09567, -0.01464), (-0.03733, -0.1877, -0.04309), (-0.05419, -0.2724, -0.0893), (-0.06897, -0.3468, -0.1515), (-0.08111, -0.4077, -0.2272), (-0.09012, -0.4531, -0.3137), (-0.09567, -0.481, -0.4075), (-0.09755, -0.4904, -0.505), (-0.09567, -0.481, -0.6026), (-0.09012, -0.4531, -0.6964), (-0.08111, -0.4077, -0.7828), (-0.06897, -0.3468, -0.8586), (-0.05419, -0.2724, -0.9208), (-0.03733, -0.1877, -0.967), (-0.01903, -0.09567, -0.9954), (-0.03733, -0.09012, -0.01464), (-0.07322, -0.1768, -0.04309), (-0.1063, -0.2566, -0.0893), (-0.1353, -0.3266, -0.1515), (-0.1591, -0.3841, -0.2272), (-0.1768, -0.4268, -0.3137), (-0.1877, -0.4531, -0.4075), (-0.1913, -0.4619, -0.505), (-0.1877, -0.4531, -0.6026), (-0.1768, -0.4268, -0.6964), (-0.1591, -0.3841, -0.7828), (-0.1353, -0.3266, -0.8586), (-0.1063, -0.2566, -0.9208), (-0.07322, -0.1768, -0.967), (-0.03733, -0.09012, -0.9954), (-0.05419, -0.08111, -0.01464), (-0.1063, -0.1591, -0.04309), (-0.1543, -0.231, -0.0893), (-0.1964, -0.294, -0.1515), (-0.231, -0.3457, -0.2272), (-0.2566, -0.3841, -0.3137), (-0.2724, -0.4077, -0.4075), (-0.2778, -0.4157, -0.505), (-0.2724, -0.4077, -0.6026), (-0.2566, -0.3841, -0.6964), (-0.231, -0.3457, -0.7828), (-0.1964, -0.294, -0.8586), (-0.1543, -0.231, -0.9208), (-0.1063, -0.1591, -0.967), (-0.05419, -0.08111, -0.9954), (-1.618e-07, -1.694e-07, -0.00503), (-0.06898, -0.06897, -0.01464), (-0.1353, -0.1353, -0.04309), (-0.1964, -0.1964, -0.0893), (-0.25, -0.25, -0.1515), (-0.294, -0.294, -0.2272), (-0.3266, -0.3266, -0.3137), (-0.3468, -0.3468, -0.4075), (-0.3536, -0.3536, -0.505), (-0.3468, -0.3468, -0.6026), (-0.3266, -0.3266, -0.6964), (-0.294, -0.294, -0.7828), (-0.25, -0.25, -0.8586), (-0.1964, -0.1964, -0.9208), (-0.1353, -0.1353, -0.967), (-0.06897, -0.06897, -0.9954), (-0.08111, -0.05419, -0.01464), (-0.1591, -0.1063, -0.04309), (-0.231, -0.1543, -0.0893), (-0.294, -0.1964, -0.1515), (-0.3457, -0.231, -0.2272), (-0.3841, -0.2566, -0.3137), (-0.4077, -0.2724, -0.4075), (-0.4157, -0.2778, -0.505), (-0.4077, -0.2724, -0.6026), (-0.3841, -0.2566, -0.6964), (-0.3457, -0.231, -0.7828), (-0.294, -0.1964, -0.8586), (-0.231, -0.1543, -0.9208), (-0.1591, -0.1063, -0.967), (-0.08111, -0.05419, -0.9954), (-0.09012, -0.03733, -0.01464), (-0.1768, -0.07322, -0.04309), (-0.2566, -0.1063, -0.0893), (-0.3266, -0.1353, -0.1515), (-0.3841, -0.1591, -0.2272), (-0.4268, -0.1768, -0.3137), (-0.4531, -0.1877, -0.4075), (-0.4619, -0.1913, -0.505), (-0.4531, -0.1877, -0.6026), (-0.4268, -0.1768, -0.6964), (-0.3841, -0.1591, -0.7828), (-0.3266, -0.1353, -0.8586), (-0.2566, -0.1063, -0.9208), (-0.1768, -0.07322, -0.967), (-0.09012, -0.03733, -0.9954), (-0.09567, -0.01903, -0.01464), (-0.1877, -0.03733, -0.04309), (-0.2724, -0.05419, -0.0893), (-0.3468, -0.06897, -0.1515), (-0.4077, -0.08111, -0.2272), (-0.4531, -0.09012, -0.3137), (-0.481, -0.09567, -0.4075), (-0.4904, -0.09755, -0.505), (-0.481, -0.09567, -0.6026), (-0.4531, -0.09012, -0.6964), (-0.4077, -0.08111, -0.7828), (-0.3468, -0.06897, -0.8586), (-0.2724, -0.05419, -0.9208), (-0.1877, -0.03733, -0.967), (-0.09567, -0.01903, -0.9954), (-0.09755, -5.016e-08, -0.01464), (-0.1913, -5.016e-08, -0.04309), (-0.2778, -5.016e-08, -0.0893), (-0.3536, 9.444e-09, -0.1515), (-0.4157, 3.925e-08, -0.2272), (-0.4619, -5.016e-08, -0.3137), (-0.4904, 3.925e-08, -0.4075), (-0.5, 3.925e-08, -0.505), (-0.4904, 3.925e-08, -0.6026), (-0.4619, -5.016e-08, -0.6964), (-0.4157, 3.925e-08, -0.7828), (-0.3536, 9.444e-09, -0.8586), (-0.2778, -2.036e-08, -0.9208), (-0.1913, -2.036e-08, -0.967), (-0.09755, -5.016e-08, -0.9954), (-0.09567, 0.01903, -0.01464), (-0.1877, 0.03733, -0.04309), (-0.2724, 0.05419, -0.0893), (-0.3468, 0.06897, -0.1515), (-0.4077, 0.08111, -0.2272), (-0.4531, 0.09012, -0.3137), (-0.481, 0.09567, -0.4075), (-0.4904, 0.09755, -0.505), (-0.481, 0.09567, -0.6026), (-0.4531, 0.09012, -0.6964), (-0.4077, 0.08111, -0.7828), (-0.3468, 0.06897, -0.8586), (-0.2724, 0.05419, -0.9208), (-0.1877, 0.03733, -0.967), (-0.09567, 0.01903, -0.9954), (-0.09012, 0.03733, -0.01464), (-0.1768, 0.07322, -0.04309), (-0.2566, 0.1063, -0.0893), (-0.3266, 0.1353, -0.1515), (-0.3841, 0.1591, -0.2272), (-0.4268, 0.1768, -0.3137), (-0.4531, 0.1877, -0.4075), (-0.4619, 0.1913, -0.505), (-0.4531, 0.1877, -0.6026), (-0.4268, 0.1768, -0.6964), (-0.3841, 0.1591, -0.7828), (-0.3266, 0.1353, -0.8586), (-0.2566, 0.1063, -0.9208), (-0.1768, 0.07322, -0.967), (-0.09012, 0.03733, -0.9954), (-0.08111, 0.05419, -0.01464), (-0.1591, 0.1063, -0.04309), (-0.231, 0.1543, -0.0893), (-0.294, 0.1964, -0.1515), (-0.3457, 0.231, -0.2272), (-0.3841, 0.2566, -0.3137), (-0.4077, 0.2724, -0.4075), (-0.4157, 0.2778, -0.505), (-0.4077, 0.2724, -0.6026), (-0.3841, 0.2566, -0.6964), (-0.3457, 0.231, -0.7828), (-0.294, 0.1964, -0.8586), (-0.231, 0.1543, -0.9208), (-0.1591, 0.1063, -0.967), (-0.08111, 0.05419, -0.9954), (-0.06897, 0.06897, -0.01464), (-0.1353, 0.1353, -0.04309), (-0.1964, 0.1964, -0.0893), (-0.25, 0.25, -0.1515), (-0.294, 0.294, -0.2272), (-0.3266, 0.3266, -0.3137), (-0.3468, 0.3468, -0.4075), (-0.3536, 0.3536, -0.505), (-0.3468, 0.3468, -0.6026), (-0.3266, 0.3266, -0.6964), (-0.294, 0.294, -0.7828), (-0.25, 0.25, -0.8586), (-0.1964, 0.1964, -0.9208), (-0.1353, 0.1353, -0.967), (-0.06897, 0.06897, -0.9954), (-0.05419, 0.08111, -0.01464), (-0.1063, 0.1591, -0.04309), (-0.1543, 0.231, -0.0893), (-0.1964, 0.294, -0.1515), (-0.231, 0.3457, -0.2272), (-0.2566, 0.3841, -0.3137), (-0.2724, 0.4077, -0.4075), (-0.2778, 0.4157, -0.505), (-0.2724, 0.4077, -0.6026), (-0.2566, 0.3841, -0.6964), (-0.231, 0.3457, -0.7828), (-0.1964, 0.294, -0.8586), (-0.1543, 0.231, -0.9208), (-0.1063, 0.1591, -0.967), (-0.05419, 0.08111, -0.9954), (-0.03733, 0.09012, -0.01464), (-0.07322, 0.1768, -0.04309), (-0.1063, 0.2566, -0.0893), (-0.1353, 0.3266, -0.1515), (-0.1591, 0.3841, -0.2272), (-0.1768, 0.4268, -0.3137), (-0.1877, 0.4531, -0.4075), (-0.1913, 0.4619, -0.505), (-0.1877, 0.4531, -0.6026), (-0.1768, 0.4268, -0.6964), (-0.1591, 0.3841, -0.7828), (-0.1353, 0.3266, -0.8586), (-0.1063, 0.2566, -0.9208), (-0.07322, 0.1768, -0.967), (-0.03733, 0.09012, -0.9954), (-0.01903, 0.09567, -0.01464), (-0.03733, 0.1877, -0.04309), (-0.05419, 0.2724, -0.0893), (-0.06897, 0.3468, -0.1515), (-0.08111, 0.4077, -0.2272), (-0.09012, 0.4531, -0.3137), (-0.09567, 0.481, -0.4075), (-0.09755, 0.4904, -0.505), (-0.09567, 0.481, -0.6026), (-0.09012, 0.4531, -0.6964), (-0.08111, 0.4077, -0.7828), (-0.06897, 0.3468, -0.8586), (-0.05419, 0.2724, -0.9208), (-0.03733, 0.1877, -0.967), (-0.01903, 0.09567, -0.9954), (-1.618e-07, 0.4619, -0.6964), (7.665e-08, 0.4157, -0.7828), (-1.618e-07, 0.3536, -0.8586), (-1.618e-07, 0.1913, -0.967), (-1.618e-07, 0.09755, -0.9954)], [], [(3, 2, 0, 1), (1, 0, 62, 63), (7, 6, 4, 5), (2, 4, 6, 8, 10, 12, 14, 16, 18, 20, 22, 24, 26, 28, 30, 32, 34, 36, 38, 40, 42, 44, 46, 48, 50, 52, 54, 56, 58, 60, 62, 0), (5, 3, 1, 63, 61, 59, 57, 55, 53, 51, 49, 47, 45, 43, 41, 39, 37, 35, 33, 31, 29, 27, 25, 23, 21, 19, 17, 15, 13, 11, 9, 7), (5, 4, 2, 3), (13, 12, 10, 11), (15, 14, 12, 13), (9, 8, 6, 7), (11, 10, 8, 9), (17, 16, 14, 15), (25, 24, 22, 23), (19, 18, 16, 17), (27, 26, 24, 25), (23, 22, 20, 21), (21, 20, 18, 19), (33, 32, 30, 31), (31, 30, 28, 29), (29, 28, 26, 27), (35, 34, 32, 33), (37, 36, 34, 35), (39, 38, 36, 37), (45, 44, 42, 43), (41, 40, 38, 39), (43, 42, 40, 41), (51, 50, 48, 49), (49, 48, 46, 47), (53, 52, 50, 51), (47, 46, 44, 45), (55, 54, 52, 53), (63, 62, 60, 61), (61, 60, 58, 59), (59, 58, 56, 57), (57, 56, 54, 55), (544, 73, 86, 87), (70, 69, 79, 80), (545, 544, 87, 88), (71, 70, 80, 81), (64, 360, 74), (269, 545, 88), (72, 71, 81, 82), (65, 64, 74, 75), (541, 72, 82, 83), (66, 65, 75, 76), (542, 541, 83, 84), (67, 66, 76, 77), (543, 542, 84, 85), (68, 67, 77, 78), (73, 543, 85, 86), (69, 68, 78, 79), (86, 85, 100, 101), (79, 78, 93, 94), (87, 86, 101, 102), (80, 79, 94, 95), (88, 87, 102, 103), (81, 80, 95, 96), (74, 360, 89), (269, 88, 103), (82, 81, 96, 97), (75, 74, 89, 90), (83, 82, 97, 98), (76, 75, 90, 91), (84, 83, 98, 99), (77, 76, 91, 92), (85, 84, 99, 100), (78, 77, 92, 93), (90, 89, 104, 105), (98, 97, 112, 113), (91, 90, 105, 106), (99, 98, 113, 114), (92, 91, 106, 107), (100, 99, 114, 115), (93, 92, 107, 108), (101, 100, 115, 116), (94, 93, 108, 109), (102, 101, 116, 117), (95, 94, 109, 110), (103, 102, 117, 118), (96, 95, 110, 111), (89, 360, 104), (269, 103, 118), (97, 96, 111, 112), (109, 108, 123, 124), (117, 116, 131, 132), (110, 109, 124, 125), (118, 117, 132, 133), (111, 110, 125, 126), (104, 360, 119), (269, 118, 133), (112, 111, 126, 127), (105, 104, 119, 120), (113, 112, 127, 128), (106, 105, 120, 121), (114, 113, 128, 129), (107, 106, 121, 122), (115, 114, 129, 130), (108, 107, 122, 123), (116, 115, 130, 131), (128, 127, 142, 143), (121, 120, 135, 136), (129, 128, 143, 144), (122, 121, 136, 137), (130, 129, 144, 145), (123, 122, 137, 138), (131, 130, 145, 146), (124, 123, 138, 139), (132, 131, 146, 147), (125, 124, 139, 140), (133, 132, 147, 148), (126, 125, 140, 141), (119, 360, 134), (269, 133, 148), (127, 126, 141, 142), (120, 119, 134, 135), (147, 146, 161, 162), (140, 139, 154, 155), (148, 147, 162, 163), (141, 140, 155, 156), (134, 360, 149), (269, 148, 163), (142, 141, 156, 157), (135, 134, 149, 150), (143, 142, 157, 158), (136, 135, 150, 151), (144, 143, 158, 159), (137, 136, 151, 152), (145, 144, 159, 160), (138, 137, 152, 153), (146, 145, 160, 161), (139, 138, 153, 154), (151, 150, 165, 166), (159, 158, 173, 174), (152, 151, 166, 167), (160, 159, 174, 175), (153, 152, 167, 168), (161, 160, 175, 176), (154, 153, 168, 169), (162, 161, 176, 177), (155, 154, 169, 170), (163, 162, 177, 178), (156, 155, 170, 171), (149, 360, 164), (269, 163, 178), (157, 156, 171, 172), (150, 149, 164, 165), (158, 157, 172, 173), (170, 169, 184, 185), (178, 177, 192, 193), (171, 170, 185, 186), (164, 360, 179), (269, 178, 193), (172, 171, 186, 187), (165, 164, 179, 180), (173, 172, 187, 188), (166, 165, 180, 181), (174, 173, 188, 189), (167, 166, 181, 182), (175, 174, 189, 190), (168, 167, 182, 183), (176, 175, 190, 191), (169, 168, 183, 184), (177, 176, 191, 192), (189, 188, 203, 204), (182, 181, 196, 197), (190, 189, 204, 205), (183, 182, 197, 198), (191, 190, 205, 206), (184, 183, 198, 199), (192, 191, 206, 207), (185, 184, 199, 200), (193, 192, 207, 208), (186, 185, 200, 201), (179, 360, 194), (269, 193, 208), (187, 186, 201, 202), (180, 179, 194, 195), (188, 187, 202, 203), (181, 180, 195, 196), (208, 207, 222, 223), (201, 200, 215, 216), (194, 360, 209), (269, 208, 223), (202, 201, 216, 217), (195, 194, 209, 210), (203, 202, 217, 218), (196, 195, 210, 211), (204, 203, 218, 219), (197, 196, 211, 212), (205, 204, 219, 220), (198, 197, 212, 213), (206, 205, 220, 221), (199, 198, 213, 214), (207, 206, 221, 222), (200, 199, 214, 215), (220, 219, 234, 235), (213, 212, 227, 228), (221, 220, 235, 236), (214, 213, 228, 229), (222, 221, 236, 237), (215, 214, 229, 230), (223, 222, 237, 238), (216, 215, 230, 231), (209, 360, 224), (269, 223, 238), (217, 216, 231, 232), (210, 209, 224, 225), (218, 217, 232, 233), (211, 210, 225, 226), (219, 218, 233, 234), (212, 211, 226, 227), (224, 360, 239), (269, 238, 253), (232, 231, 246, 247), (225, 224, 239, 240), (233, 232, 247, 248), (226, 225, 240, 241), (234, 233, 248, 249), (227, 226, 241, 242), (235, 234, 249, 250), (228, 227, 242, 243), (236, 235, 250, 251), (229, 228, 243, 244), (237, 236, 251, 252), (230, 229, 244, 245), (238, 237, 252, 253), (231, 230, 245, 246), (243, 242, 257, 258), (251, 250, 265, 266), (244, 243, 258, 259), (252, 251, 266, 267), (245, 244, 259, 260), (253, 252, 267, 268), (246, 245, 260, 261), (239, 360, 254), (269, 253, 268), (247, 246, 261, 262), (240, 239, 254, 255), (248, 247, 262, 263), (241, 240, 255, 256), (249, 248, 263, 264), (242, 241, 256, 257), (250, 249, 264, 265), (262, 261, 277, 278), (255, 254, 270, 271), (263, 262, 278, 279), (256, 255, 271, 272), (264, 263, 279, 280), (257, 256, 272, 273), (265, 264, 280, 281), (258, 257, 273, 274), (266, 265, 281, 282), (259, 258, 274, 275), (267, 266, 282, 283), (260, 259, 275, 276), (268, 267, 283, 284), (261, 260, 276, 277), (254, 360, 270), (269, 268, 284), (282, 281, 296, 297), (275, 274, 289, 290), (283, 282, 297, 298), (276, 275, 290, 291), (284, 283, 298, 299), (277, 276, 291, 292), (270, 360, 285), (269, 284, 299), (278, 277, 292, 293), (271, 270, 285, 286), (279, 278, 293, 294), (272, 271, 286, 287), (280, 279, 294, 295), (273, 272, 287, 288), (281, 280, 295, 296), (274, 273, 288, 289), (286, 285, 300, 301), (294, 293, 308, 309), (287, 286, 301, 302), (295, 294, 309, 310), (288, 287, 302, 303), (296, 295, 310, 311), (289, 288, 303, 304), (297, 296, 311, 312), (290, 289, 304, 305), (298, 297, 312, 313), (291, 290, 305, 306), (299, 298, 313, 314), (292, 291, 306, 307), (285, 360, 300), (269, 299, 314), (293, 292, 307, 308), (305, 304, 319, 320), (313, 312, 327, 328), (306, 305, 320, 321), (314, 313, 328, 329), (307, 306, 321, 322), (300, 360, 315), (269, 314, 329), (308, 307, 322, 323), (301, 300, 315, 316), (309, 308, 323, 324), (302, 301, 316, 317), (310, 309, 324, 325), (303, 302, 317, 318), (311, 310, 325, 326), (304, 303, 318, 319), (312, 311, 326, 327), (324, 323, 338, 339), (317, 316, 331, 332), (325, 324, 339, 340), (318, 317, 332, 333), (326, 325, 340, 341), (319, 318, 333, 334), (327, 326, 341, 342), (320, 319, 334, 335), (328, 327, 342, 343), (321, 320, 335, 336), (329, 328, 343, 344), (322, 321, 336, 337), (315, 360, 330), (269, 329, 344), (323, 322, 337, 338), (316, 315, 330, 331), (343, 342, 357, 358), (336, 335, 350, 351), (344, 343, 358, 359), (337, 336, 351, 352), (330, 360, 345), (269, 344, 359), (338, 337, 352, 353), (331, 330, 345, 346), (339, 338, 353, 354), (332, 331, 346, 347), (340, 339, 354, 355), (333, 332, 347, 348), (341, 340, 355, 356), (334, 333, 348, 349), (342, 341, 356, 357), (335, 334, 349, 350), (355, 354, 370, 371), (348, 347, 363, 364), (356, 355, 371, 372), (349, 348, 364, 365), (357, 356, 372, 373), (350, 349, 365, 366), (358, 357, 373, 374), (351, 350, 366, 367), (359, 358, 374, 375), (352, 351, 367, 368), (345, 360, 361), (269, 359, 375), (353, 352, 368, 369), (346, 345, 361, 362), (354, 353, 369, 370), (347, 346, 362, 363), (375, 374, 389, 390), (368, 367, 382, 383), (361, 360, 376), (269, 375, 390), (369, 368, 383, 384), (362, 361, 376, 377), (370, 369, 384, 385), (363, 362, 377, 378), (371, 370, 385, 386), (364, 363, 378, 379), (372, 371, 386, 387), (365, 364, 379, 380), (373, 372, 387, 388), (366, 365, 380, 381), (374, 373, 388, 389), (367, 366, 381, 382), (379, 378, 393, 394), (387, 386, 401, 402), (380, 379, 394, 395), (388, 387, 402, 403), (381, 380, 395, 396), (389, 388, 403, 404), (382, 381, 396, 397), (390, 389, 404, 405), (383, 382, 397, 398), (376, 360, 391), (269, 390, 405), (384, 383, 398, 399), (377, 376, 391, 392), (385, 384, 399, 400), (378, 377, 392, 393), (386, 385, 400, 401), (398, 397, 412, 413), (391, 360, 406), (269, 405, 420), (399, 398, 413, 414), (392, 391, 406, 407), (400, 399, 414, 415), (393, 392, 407, 408), (401, 400, 415, 416), (394, 393, 408, 409), (402, 401, 416, 417), (395, 394, 409, 410), (403, 402, 417, 418), (396, 395, 410, 411), (404, 403, 418, 419), (397, 396, 411, 412), (405, 404, 419, 420), (417, 416, 431, 432), (410, 409, 424, 425), (418, 417, 432, 433), (411, 410, 425, 426), (419, 418, 433, 434), (412, 411, 426, 427), (420, 419, 434, 435), (413, 412, 427, 428), (406, 360, 421), (269, 420, 435), (414, 413, 428, 429), (407, 406, 421, 422), (415, 414, 429, 430), (408, 407, 422, 423), (416, 415, 430, 431), (409, 408, 423, 424), (421, 360, 436), (269, 435, 450), (429, 428, 443, 444), (422, 421, 436, 437), (430, 429, 444, 445), (423, 422, 437, 438), (431, 430, 445, 446), (424, 423, 438, 439), (432, 431, 446, 447), (425, 424, 439, 440), (433, 432, 447, 448), (426, 425, 440, 441), (434, 433, 448, 449), (427, 426, 441, 442), (435, 434, 449, 450), (428, 427, 442, 443), (440, 439, 454, 455), (448, 447, 462, 463), (441, 440, 455, 456), (449, 448, 463, 464), (442, 441, 456, 457), (450, 449, 464, 465), (443, 442, 457, 458), (436, 360, 451), (269, 450, 465), (444, 443, 458, 459), (437, 436, 451, 452), (445, 444, 459, 460), (438, 437, 452, 453), (446, 445, 460, 461), (439, 438, 453, 454), (447, 446, 461, 462), (459, 458, 473, 474), (452, 451, 466, 467), (460, 459, 474, 475), (453, 452, 467, 468), (461, 460, 475, 476), (454, 453, 468, 469), (462, 461, 476, 477), (455, 454, 469, 470), (463, 462, 477, 478), (456, 455, 470, 471), (464, 463, 478, 479), (457, 456, 471, 472), (465, 464, 479, 480), (458, 457, 472, 473), (451, 360, 466), (269, 465, 480), (478, 477, 492, 493), (471, 470, 485, 486), (479, 478, 493, 494), (472, 471, 486, 487), (480, 479, 494, 495), (473, 472, 487, 488), (466, 360, 481), (269, 480, 495), (474, 473, 488, 489), (467, 466, 481, 482), (475, 474, 489, 490), (468, 467, 482, 483), (476, 475, 490, 491), (469, 468, 483, 484), (477, 476, 491, 492), (470, 469, 484, 485), (490, 489, 504, 505), (483, 482, 497, 498), (491, 490, 505, 506), (484, 483, 498, 499), (492, 491, 506, 507), (485, 484, 499, 500), (493, 492, 507, 508), (486, 485, 500, 501), (494, 493, 508, 509), (487, 486, 501, 502), (495, 494, 509, 510), (488, 487, 502, 503), (481, 360, 496), (269, 495, 510), (489, 488, 503, 504), (482, 481, 496, 497), (509, 508, 523, 524), (502, 501, 516, 517), (510, 509, 524, 525), (503, 502, 517, 518), (496, 360, 511), (269, 510, 525), (504, 503, 518, 519), (497, 496, 511, 512), (505, 504, 519, 520), (498, 497, 512, 513), (506, 505, 520, 521), (499, 498, 513, 514), (507, 506, 521, 522), (500, 499, 514, 515), (508, 507, 522, 523), (501, 500, 515, 516), (513, 512, 527, 528), (521, 520, 535, 536), (514, 513, 528, 529), (522, 521, 536, 537), (515, 514, 529, 530), (523, 522, 537, 538), (516, 515, 530, 531), (524, 523, 538, 539), (517, 516, 531, 532), (525, 524, 539, 540), (518, 517, 532, 533), (511, 360, 526), (269, 525, 540), (519, 518, 533, 534), (512, 511, 526, 527), (520, 519, 534, 535), (532, 531, 69, 70), (540, 539, 544, 545), (533, 532, 70, 71), (526, 360, 64), (269, 540, 545), (534, 533, 71, 72), (527, 526, 64, 65), (535, 534, 72, 541), (528, 527, 65, 66), (536, 535, 541, 542), (529, 528, 66, 67), (537, 536, 542, 543), (530, 529, 67, 68), (538, 537, 543, 73), (531, 530, 68, 69), (539, 538, 73, 544), (551, 550, 560, 561), (1026, 555, 568, 569), (552, 551, 561, 562), (1027, 1026, 569, 570), (553, 552, 562, 563), (546, 842, 556), (751, 1027, 570), (554, 553, 563, 564), (547, 546, 556, 557), (1023, 554, 564, 565), (548, 547, 557, 558), (1024, 1023, 565, 566), (549, 548, 558, 559), (1025, 1024, 566, 567), (550, 549, 559, 560), (555, 1025, 567, 568), (560, 559, 574, 575), (568, 567, 582, 583), (561, 560, 575, 576), (569, 568, 583, 584), (562, 561, 576, 577), (570, 569, 584, 585), (563, 562, 577, 578), (556, 842, 571), (751, 570, 585), (564, 563, 578, 579), (557, 556, 571, 572), (565, 564, 579, 580), (558, 557, 572, 573), (566, 565, 580, 581), (559, 558, 573, 574), (567, 566, 581, 582), (579, 578, 593, 594), (572, 571, 586, 587), (580, 579, 594, 595), (573, 572, 587, 588), (581, 580, 595, 596), (574, 573, 588, 589), (582, 581, 596, 597), (575, 574, 589, 590), (583, 582, 597, 598), (576, 575, 590, 591), (584, 583, 598, 599), (577, 576, 591, 592), (585, 584, 599, 600), (578, 577, 592, 593), (571, 842, 586), (751, 585, 600), (598, 597, 612, 613), (591, 590, 605, 606), (599, 598, 613, 614), (592, 591, 606, 607), (600, 599, 614, 615), (593, 592, 607, 608), (586, 842, 601), (751, 600, 615), (594, 593, 608, 609), (587, 586, 601, 602), (595, 594, 609, 610), (588, 587, 602, 603), (596, 595, 610, 611), (589, 588, 603, 604), (597, 596, 611, 612), (590, 589, 604, 605), (602, 601, 616, 617), (610, 609, 624, 625), (603, 602, 617, 618), (611, 610, 625, 626), (604, 603, 618, 619), (612, 611, 626, 627), (605, 604, 619, 620), (613, 612, 627, 628), (606, 605, 620, 621), (614, 613, 628, 629), (607, 606, 621, 622), (615, 614, 629, 630), (608, 607, 622, 623), (601, 842, 616), (751, 615, 630), (609, 608, 623, 624), (621, 620, 635, 636), (629, 628, 643, 644), (622, 621, 636, 637), (630, 629, 644, 645), (623, 622, 637, 638), (616, 842, 631), (751, 630, 645), (624, 623, 638, 639), (617, 616, 631, 632), (625, 624, 639, 640), (618, 617, 632, 633), (626, 625, 640, 641), (619, 618, 633, 634), (627, 626, 641, 642), (620, 619, 634, 635), (628, 627, 642, 643), (640, 639, 654, 655), (633, 632, 647, 648), (641, 640, 655, 656), (634, 633, 648, 649), (642, 641, 656, 657), (635, 634, 649, 650), (643, 642, 657, 658), (636, 635, 650, 651), (644, 643, 658, 659), (637, 636, 651, 652), (645, 644, 659, 660), (638, 637, 652, 653), (631, 842, 646), (751, 645, 660), (639, 638, 653, 654), (632, 631, 646, 647), (659, 658, 673, 674), (652, 651, 666, 667), (660, 659, 674, 675), (653, 652, 667, 668), (646, 842, 661), (751, 660, 675), (654, 653, 668, 669), (647, 646, 661, 662), (655, 654, 669, 670), (648, 647, 662, 663), (656, 655, 670, 671), (649, 648, 663, 664), (657, 656, 671, 672), (650, 649, 664, 665), (658, 657, 672, 673), (651, 650, 665, 666), (671, 670, 685, 686), (664, 663, 678, 679), (672, 671, 686, 687), (665, 664, 679, 680), (673, 672, 687, 688), (666, 665, 680, 681), (674, 673, 688, 689), (667, 666, 681, 682), (675, 674, 689, 690), (668, 667, 682, 683), (661, 842, 676), (751, 675, 690), (669, 668, 683, 684), (662, 661, 676, 677), (670, 669, 684, 685), (663, 662, 677, 678), (690, 689, 704, 705), (683, 682, 697, 698), (676, 842, 691), (751, 690, 705), (684, 683, 698, 699), (677, 676, 691, 692), (685, 684, 699, 700), (678, 677, 692, 693), (686, 685, 700, 701), (679, 678, 693, 694), (687, 686, 701, 702), (680, 679, 694, 695), (688, 687, 702, 703), (681, 680, 695, 696), (689, 688, 703, 704), (682, 681, 696, 697), (694, 693, 708, 709), (702, 701, 716, 717), (695, 694, 709, 710), (703, 702, 717, 718), (696, 695, 710, 711), (704, 703, 718, 719), (697, 696, 711, 712), (705, 704, 719, 720), (698, 697, 712, 713), (691, 842, 706), (751, 705, 720), (699, 698, 713, 714), (692, 691, 706, 707), (700, 699, 714, 715), (693, 692, 707, 708), (701, 700, 715, 716), (713, 712, 727, 728), (706, 842, 721), (751, 720, 735), (714, 713, 728, 729), (707, 706, 721, 722), (715, 714, 729, 730), (708, 707, 722, 723), (716, 715, 730, 731), (709, 708, 723, 724), (717, 716, 731, 732), (710, 709, 724, 725), (718, 717, 732, 733), (711, 710, 725, 726), (719, 718, 733, 734), (712, 711, 726, 727), (720, 719, 734, 735), (732, 731, 746, 747), (725, 724, 739, 740), (733, 732, 747, 748), (726, 725, 740, 741), (734, 733, 748, 749), (727, 726, 741, 742), (735, 734, 749, 750), (728, 727, 742, 743), (721, 842, 736), (751, 735, 750), (729, 728, 743, 744), (722, 721, 736, 737), (730, 729, 744, 745), (723, 722, 737, 738), (731, 730, 745, 746), (724, 723, 738, 739), (736, 842, 752), (751, 750, 766), (744, 743, 759, 760), (737, 736, 752, 753), (745, 744, 760, 761), (738, 737, 753, 754), (746, 745, 761, 762), (739, 738, 754, 755), (747, 746, 762, 763), (740, 739, 755, 756), (748, 747, 763, 764), (741, 740, 756, 757), (749, 748, 764, 765), (742, 741, 757, 758), (750, 749, 765, 766), (743, 742, 758, 759), (756, 755, 770, 771), (764, 763, 778, 779), (757, 756, 771, 772), (765, 764, 779, 780), (758, 757, 772, 773), (766, 765, 780, 781), (759, 758, 773, 774), (752, 842, 767), (751, 766, 781), (760, 759, 774, 775), (753, 752, 767, 768), (761, 760, 775, 776), (754, 753, 768, 769), (762, 761, 776, 777), (755, 754, 769, 770), (763, 762, 777, 778), (775, 774, 789, 790), (768, 767, 782, 783), (776, 775, 790, 791), (769, 768, 783, 784), (777, 776, 791, 792), (770, 769, 784, 785), (778, 777, 792, 793), (771, 770, 785, 786), (779, 778, 793, 794), (772, 771, 786, 787), (780, 779, 794, 795), (773, 772, 787, 788), (781, 780, 795, 796), (774, 773, 788, 789), (767, 842, 782), (751, 781, 796), (794, 793, 808, 809), (787, 786, 801, 802), (795, 794, 809, 810), (788, 787, 802, 803), (796, 795, 810, 811), (789, 788, 803, 804), (782, 842, 797), (751, 796, 811), (790, 789, 804, 805), (783, 782, 797, 798), (791, 790, 805, 806), (784, 783, 798, 799), (792, 791, 806, 807), (785, 784, 799, 800), (793, 792, 807, 808), (786, 785, 800, 801), (804, 803, 818, 819), (751, 811, 826), (799, 798, 813, 814), (805, 804, 819, 820), (800, 799, 814, 815), (806, 805, 820, 821), (801, 800, 815, 816), (807, 806, 821, 822), (802, 801, 816, 817), (808, 807, 822, 823), (809, 808, 823, 824), (810, 809, 824, 825), (797, 842, 812), (803, 802, 817, 818), (811, 810, 825, 826), (798, 797, 812, 813), (823, 822, 837, 838), (816, 815, 830, 831), (824, 823, 838, 839), (817, 816, 831, 832), (825, 824, 839, 840), (818, 817, 832, 833), (826, 825, 840, 841), (819, 818, 833, 834), (812, 842, 827), (751, 826, 841), (820, 819, 834, 835), (813, 812, 827, 828), (821, 820, 835, 836), (814, 813, 828, 829), (822, 821, 836, 837), (815, 814, 829, 830), (827, 842, 843), (751, 841, 857), (835, 834, 850, 851), (828, 827, 843, 844), (836, 835, 851, 852), (829, 828, 844, 845), (837, 836, 852, 853), (830, 829, 845, 846), (838, 837, 853, 854), (831, 830, 846, 847), (839, 838, 854, 855), (832, 831, 847, 848), (840, 839, 855, 856), (833, 832, 848, 849), (841, 840, 856, 857), (834, 833, 849, 850), (847, 846, 861, 862), (855, 854, 869, 870), (848, 847, 862, 863), (856, 855, 870, 871), (849, 848, 863, 864), (857, 856, 871, 872), (850, 849, 864, 865), (843, 842, 858), (751, 857, 872), (851, 850, 865, 866), (844, 843, 858, 859), (852, 851, 866, 867), (845, 844, 859, 860), (853, 852, 867, 868), (846, 845, 860, 861), (854, 853, 868, 869), (866, 865, 880, 881), (859, 858, 873, 874), (867, 866, 881, 882), (860, 859, 874, 875), (868, 867, 882, 883), (861, 860, 875, 876), (869, 868, 883, 884), (862, 861, 876, 877), (870, 869, 884, 885), (863, 862, 877, 878), (871, 870, 885, 886), (864, 863, 878, 879), (872, 871, 886, 887), (865, 864, 879, 880), (858, 842, 873), (751, 872, 887), (885, 884, 899, 900), (878, 877, 892, 893), (886, 885, 900, 901), (879, 878, 893, 894), (887, 886, 901, 902), (880, 879, 894, 895), (873, 842, 888), (751, 887, 902), (881, 880, 895, 896), (874, 873, 888, 889), (882, 881, 896, 897), (875, 874, 889, 890), (883, 882, 897, 898), (876, 875, 890, 891), (884, 883, 898, 899), (877, 876, 891, 892), (897, 896, 911, 912), (890, 889, 904, 905), (898, 897, 912, 913), (891, 890, 905, 906), (899, 898, 913, 914), (892, 891, 906, 907), (900, 899, 914, 915), (893, 892, 907, 908), (901, 900, 915, 916), (894, 893, 908, 909), (902, 901, 916, 917), (895, 894, 909, 910), (888, 842, 903), (751, 902, 917), (896, 895, 910, 911), (889, 888, 903, 904), (916, 915, 930, 931), (909, 908, 923, 924), (917, 916, 931, 932), (910, 909, 924, 925), (903, 842, 918), (751, 917, 932), (911, 910, 925, 926), (904, 903, 918, 919), (912, 911, 926, 927), (905, 904, 919, 920), (913, 912, 927, 928), (906, 905, 920, 921), (914, 913, 928, 929), (907, 906, 921, 922), (915, 914, 929, 930), (908, 907, 922, 923), (920, 919, 934, 935), (928, 927, 942, 943), (921, 920, 935, 936), (929, 928, 943, 944), (922, 921, 936, 937), (930, 929, 944, 945), (923, 922, 937, 938), (931, 930, 945, 946), (924, 923, 938, 939), (932, 931, 946, 947), (925, 924, 939, 940), (918, 842, 933), (751, 932, 947), (926, 925, 940, 941), (919, 918, 933, 934), (927, 926, 941, 942), (939, 938, 953, 954), (947, 946, 961, 962), (940, 939, 954, 955), (933, 842, 948), (751, 947, 962), (941, 940, 955, 956), (934, 933, 948, 949), (942, 941, 956, 957), (935, 934, 949, 950), (943, 942, 957, 958), (936, 935, 950, 951), (944, 943, 958, 959), (937, 936, 951, 952), (945, 944, 959, 960), (938, 937, 952, 953), (946, 945, 960, 961), (958, 957, 972, 973), (951, 950, 965, 966), (959, 958, 973, 974), (952, 951, 966, 967), (960, 959, 974, 975), (953, 952, 967, 968), (961, 960, 975, 976), (954, 953, 968, 969), (962, 961, 976, 977), (955, 954, 969, 970), (948, 842, 963), (751, 962, 977), (956, 955, 970, 971), (949, 948, 963, 964), (957, 956, 971, 972), (950, 949, 964, 965), (977, 976, 991, 992), (970, 969, 984, 985), (963, 842, 978), (751, 977, 992), (971, 970, 985, 986), (964, 963, 978, 979), (972, 971, 986, 987), (965, 964, 979, 980), (973, 972, 987, 988), (966, 965, 980, 981), (974, 973, 988, 989), (967, 966, 981, 982), (975, 974, 989, 990), (968, 967, 982, 983), (976, 975, 990, 991), (969, 968, 983, 984), (981, 980, 995, 996), (989, 988, 1003, 1004), (982, 981, 996, 997), (990, 989, 1004, 1005), (983, 982, 997, 998), (991, 990, 1005, 1006), (984, 983, 998, 999), (992, 991, 1006, 1007), (985, 984, 999, 1000), (978, 842, 993), (751, 992, 1007), (986, 985, 1000, 1001), (979, 978, 993, 994), (987, 986, 1001, 1002), (980, 979, 994, 995), (988, 987, 1002, 1003), (1000, 999, 1014, 1015), (993, 842, 1008), (751, 1007, 1022), (1001, 1000, 1015, 1016), (994, 993, 1008, 1009), (1002, 1001, 1016, 1017), (995, 994, 1009, 1010), (1003, 1002, 1017, 1018), (996, 995, 1010, 1011), (1004, 1003, 1018, 1019), (997, 996, 1011, 1012), (1005, 1004, 1019, 1020), (998, 997, 1012, 1013), (1006, 1005, 1020, 1021), (999, 998, 1013, 1014), (1007, 1006, 1021, 1022), (1019, 1018, 1024, 1025), (1012, 1011, 549, 550), (1020, 1019, 1025, 555), (1013, 1012, 550, 551), (1021, 1020, 555, 1026), (1014, 1013, 551, 552), (1022, 1021, 1026, 1027), (1015, 1014, 552, 553), (1008, 842, 546), (751, 1022, 1027), (1016, 1015, 553, 554), (1009, 1008, 546, 547), (1017, 1016, 554, 1023), (1010, 1009, 547, 548), (1018, 1017, 1023, 1024), (1011, 1010, 548, 549)])
me_cube.use_remesh_preserve_volume = False
me_cube.use_remesh_preserve_attributes = False
me_cube.use_mirror_vertex_groups = False
me_cube.update()
me_cube_002 = bpy.data.meshes.new('Cube.002')
me_cube_002.from_pydata([(0.6583, 7.654, 0.918), (0.6583, -7.003, 0.918), (0.485, 7.654, 0.1266), (0.485, -7.003, 0.1266), (0.6583, 7.654, 0.1266), (0.6583, 7.654, -1.0), (0.6583, -7.003, 0.1266), (0.6583, -7.003, -1.0), (-2.202, 7.654, 0.1266), (-2.202, 7.654, -1.0), (-2.202, -7.003, 0.1266), (-2.202, -7.003, -1.0), (1.135, -7.003, 0.1266), (1.135, -7.003, 0.918), (1.135, 7.654, 0.918), (1.135, 7.654, 0.1266), (0.6583, 0.3257, 0.1266), (0.6583, 0.3257, -1.0), (1.135, 0.3257, 0.1266), (0.6583, -3.339, 0.1266), (0.6583, 3.99, -1.0), (1.135, -3.339, 0.1266), (0.6583, 3.99, 0.1266), (0.6583, -3.339, -1.0), (1.135, 3.99, 0.1266), (0.6583, -5.171, 0.1266), (0.6583, 5.822, -1.0), (1.135, -5.171, 0.1266), (0.6583, 2.158, 0.1266), (0.6583, -1.506, -1.0), (1.135, 2.158, 0.1266), (0.6583, -1.506, 0.1266), (0.6583, 2.158, -1.0), (1.135, -1.506, 0.1266), (0.6583, 5.822, 0.1266), (0.6583, -5.171, -1.0), (1.135, 5.822, 0.1266), (0.6583, 0.3257, 0.918), (1.135, 0.3257, 0.918), (0.6583, -3.339, 0.918), (1.135, -3.339, 0.918), (0.6583, 3.99, 0.918), (1.135, 3.99, 0.918), (0.6583, -5.171, 0.918), (1.135, -5.171, 0.918), (0.6583, 2.158, 0.918), (1.135, 2.158, 0.918), (0.6583, -1.506, 0.918), (1.135, -1.506, 0.918), (0.6583, 5.822, 0.918), (1.135, 5.822, 0.918), (0.6583, -6.087, 0.918), (1.135, -6.087, 0.918), (0.6583, 1.242, 0.918), (1.135, 1.242, 0.918), (0.6583, -2.423, 0.918), (1.135, -2.423, 0.918), (0.6583, 4.906, 0.918), (1.135, 4.906, 0.918), (0.6583, -4.255, 0.918), (1.135, -4.255, 0.918), (0.6583, 3.074, 0.918), (1.135, 3.074, 0.918), (0.6583, -0.5904, 0.918), (1.135, -0.5904, 0.918), (0.6583, 6.738, 0.918), (1.135, 6.738, 0.918), (1.135, 7.654, 1.81), (0.6583, 7.654, 1.81), (0.6583, 0.3257, 1.81), (1.135, 0.3257, 1.81), (0.6583, -3.339, 1.81), (1.135, -3.339, 1.81), (0.6583, 3.99, 1.81), (1.135, 3.99, 1.81), (0.6583, 5.822, 1.81), (1.135, 5.822, 1.81), (0.6583, -1.506, 1.81), (1.135, -1.506, 1.81), (0.6583, 2.158, 1.81), (1.135, 2.158, 1.81), (1.135, -5.171, 1.81), (0.6583, -5.171, 1.81), (0.6583, 1.242, 1.81), (1.135, 1.242, 1.81), (0.6583, -2.423, 1.81), (1.135, -2.423, 1.81), (0.6583, 4.906, 1.81), (1.135, 4.906, 1.81), (0.6583, -4.255, 1.81), (1.135, -4.255, 1.81), (0.6583, 3.074, 1.81), (1.135, 3.074, 1.81), (0.6583, -0.5904, 1.81), (1.135, -0.5904, 1.81), (0.6583, 6.738, 1.81), (1.135, 6.738, 1.81), (1.135, 7.654, 1.81), (0.6583, 7.654, 1.81), (0.6583, 0.3257, 1.81), (1.135, 0.3257, 1.81), (0.6583, -3.339, 1.81), (1.135, -3.339, 1.81), (0.6583, 3.99, 1.81), (1.135, 3.99, 1.81), (0.6583, -1.506, 1.81), (1.135, -1.506, 1.81), (0.6583, 2.158, 1.81), (1.135, 2.158, 1.81), (0.6583, 1.242, 1.81), (1.135, 1.242, 1.81), (0.6583, -2.423, 1.81), (1.135, -2.423, 1.81), (0.6583, -4.255, 1.81), (1.135, -4.255, 1.81), (0.6583, 3.074, 1.81), (1.135, 3.074, 1.81), (0.6583, -0.5904, 1.81), (1.135, -0.5904, 1.81), (0.6583, 6.738, 1.81), (1.135, 6.738, 1.81), (1.135, 7.654, 1.81), (0.6583, 7.654, 1.81), (0.6583, 0.3257, 1.81), (1.135, 0.3257, 1.81), (0.6583, -3.339, 1.81), (1.135, -3.339, 1.81), (0.6583, 3.99, 1.81), (1.135, 3.99, 1.81), (0.6583, 5.822, 1.81), (1.135, 5.822, 1.81), (0.6583, -1.506, 1.81), (1.135, -1.506, 1.81), (0.6583, 2.158, 1.81), (1.135, 2.158, 1.81), (1.135, -6.087, 1.81), (0.6583, 1.242, 1.81), (1.135, 1.242, 1.81), (0.6583, -2.423, 1.81), (1.135, -2.423, 1.81), (0.6583, 4.906, 1.81), (1.135, 4.906, 1.81), (0.6583, -4.255, 1.81), (1.135, -4.255, 1.81), (0.6583, 3.074, 1.81), (1.135, 3.074, 1.81), (0.6583, -0.5904, 1.81), (1.135, -0.5904, 1.81), (0.6583, 6.738, 1.81), (1.135, 6.738, 1.81), (0.6583, -6.087, 1.81)], [(68, 98), (97, 67), (96, 120), (119, 95), (98, 122), (121, 97), (120, 149), (148, 119), (99, 123), (124, 100), (101, 125), (126, 102), (112, 139), (138, 111), (113, 142), (103, 127), (128, 104), (110, 137), (136, 109), (143, 114), (115, 144), (105, 131), (132, 106), (145, 116), (107, 133), (134, 108), (117, 146), (147, 118)], [(2, 0, 4), (51, 1, 13, 52), (0, 2, 3, 1, 51, 43, 59, 39, 55, 47, 63, 37, 53, 45, 61, 41, 57, 49, 65), (2, 8, 10, 3), (11, 10, 8, 9), (9, 8, 2, 4, 5), (3, 6, 1), (7, 6, 3, 10, 11), (35, 25, 6, 7), (9, 5, 26, 20, 32, 17, 29, 23, 35, 7, 11), (12, 27, 21, 33, 18, 30, 24, 36, 15, 14, 66, 50, 58, 42, 62, 46, 54, 38, 64, 48, 56, 40, 60, 44, 52, 13), (4, 0, 14, 15), (1, 6, 12, 13), (30, 18, 16, 28), (32, 28, 16, 17), (29, 33, 31), (26, 34, 22, 20), (36, 24, 22, 34), (29, 31, 19, 23), (17, 16, 18), (26, 5, 15, 36), (32, 20, 24, 30), (6, 25, 27, 12), (19, 31, 33, 21), (32, 30, 28), (22, 24, 20), (4, 5, 15), (26, 34, 36), (29, 17, 18, 33), (21, 23, 19), (27, 25, 35), (35, 23, 21, 27), (53, 37, 38, 54), (55, 39, 40, 56), (57, 41, 42, 58), (65, 49, 50, 66), (63, 47, 48, 64), (61, 45, 46, 62), (59, 43, 44, 60), (41, 61, 91, 73), (43, 51, 150, 82), (50, 49, 75, 76), (60, 40, 72, 90), (53, 54, 84, 83), (39, 59, 89, 71), (38, 37, 69, 70), (55, 56, 86, 85), (67, 68, 95, 96), (86, 78, 106, 112), (93, 94, 118, 117), (77, 85, 111, 105), (91, 92, 116, 115), (84, 80, 108, 110), (89, 90, 114, 113), (48, 47, 77, 78), (40, 39, 71, 72), (62, 42, 74, 92), (46, 45, 79, 80), (37, 63, 93, 69), (51, 52, 135, 150), (64, 38, 70, 94), (81, 82, 150, 135), (42, 41, 73, 74), (0, 65, 95, 68), (52, 44, 81, 135), (66, 14, 67, 96), (45, 53, 83, 79), (59, 60, 90, 89), (54, 46, 80, 84), (61, 62, 92, 91), (47, 55, 85, 77), (14, 0, 68, 67), (63, 64, 94, 93), (56, 48, 78, 86), (65, 66, 96, 95), (49, 57, 87, 75), (57, 58, 88, 87), (58, 50, 76, 88), (70, 69, 99, 100), (76, 75, 87, 88), (72, 71, 101, 102), (85, 86, 112, 111), (71, 89, 113, 101), (74, 73, 103, 104), (83, 84, 110, 109), (90, 72, 102, 114), (73, 91, 115, 103), (78, 77, 105, 106), (92, 74, 104, 116), (80, 79, 107, 108), (69, 93, 117, 99), (94, 70, 100, 118), (79, 83, 109, 107), (44, 43, 82, 81)])
me_cube_002.use_remesh_preserve_volume = False
me_cube_002.use_remesh_preserve_attributes = False
me_cube_002.use_mirror_vertex_groups = False
me_cube_002.update()
me_cube_004 = bpy.data.meshes.new('Cube.004')
me_cube_004.from_pydata([(1.686, 5.147, -2.802), (1.686, 5.147, -2.521), (1.686, -7.376, -2.802), (1.686, 4.558, -2.521), (1.686, 3.969, -2.219), (1.686, 4.558, -2.219), (1.686, 3.379, -1.896), (1.686, 3.969, -1.896), (1.686, 2.79, -1.564), (1.686, 3.379, -1.564), (1.686, 2.201, -1.234), (1.686, 2.79, -1.234), (1.686, 1.612, -0.8697), (1.686, 2.201, -0.8697), (1.686, 1.023, -0.5527), (1.686, 1.612, -0.5527), (1.686, 0.4339, -0.2179), (1.686, 1.023, -0.2179), (1.686, -0.1552, 0.1125), (1.686, 0.4339, 0.1125), (1.686, -0.7443, 0.4699), (1.686, -0.1552, 0.4699), (1.686, -1.333, 0.7978), (1.686, -0.7443, 0.7978), (1.686, -1.923, 1.158), (1.686, -1.333, 1.158), (1.686, -2.512, 1.496), (1.686, -1.923, 1.496), (1.686, -3.101, 1.907), (1.686, -2.512, 1.907), (1.686, -3.69, 2.347), (1.686, -3.101, 2.347), (1.686, -4.279, 2.68), (1.686, -3.69, 2.68), (1.686, -7.376, 2.909), (1.686, -4.279, 2.909), (-1.686, 4.558, -2.521), (-1.686, 5.147, -2.521), (-1.686, 5.147, -2.802), (-1.686, 4.558, -2.219), (-1.686, 3.969, -2.219), (-1.686, 3.379, -1.896), (-1.686, 3.969, -1.896), (-1.686, 3.379, -1.564), (-1.686, 2.79, -1.564), (-1.686, 2.79, -1.234), (-1.686, 2.201, -1.234), (-1.686, 1.612, -0.8697), (-1.686, 2.201, -0.8697), (-1.686, 1.612, -0.5527), (-1.686, 1.023, -0.5527), (-1.686, 0.4339, -0.2179), (-1.686, 1.023, -0.2179), (-1.686, 0.4339, 0.1125), (-1.686, -0.1552, 0.1125), (-1.686, -0.7443, 0.4699), (-1.686, -0.1552, 0.4699), (-1.686, -0.7443, 0.7978), (-1.686, -1.333, 0.7978), (-1.686, -1.333, 1.158), (-1.686, -1.923, 1.158), (-1.686, -2.512, 1.496), (-1.686, -1.923, 1.496), (-1.686, -2.512, 1.907), (-1.686, -3.101, 1.907), (-1.686, -3.101, 2.347), (-1.686, -3.69, 2.347), (-1.686, -7.376, -2.802), (-1.686, -7.376, 2.909), (-1.686, -4.279, 2.68), (-1.686, -3.69, 2.68), (-1.686, -4.279, 2.909)], [], [(3, 5, 4, 7, 6, 9, 8, 11, 10, 13, 12, 15, 14, 17, 16, 19, 18, 21, 20, 23, 22, 25, 24, 27, 26, 29, 28, 31, 30, 33, 32, 35, 34, 2, 0, 1), (36, 37, 38, 67, 68, 71, 69, 70, 66, 65, 64, 63, 61, 62, 60, 59, 58, 57, 55, 56, 54, 53, 51, 52, 50, 49, 47, 48, 46, 45, 44, 43, 41, 42, 40, 39), (26, 27, 62, 61), (15, 12, 47, 49), (29, 26, 61, 63), (13, 10, 46, 48), (27, 24, 60, 62), (14, 15, 49, 50), (3, 1, 37, 36), (28, 29, 63, 64), (16, 17, 52, 51), (1, 0, 38, 37), (31, 28, 64, 65), (19, 16, 51, 53), (5, 3, 36, 39), (30, 31, 65, 66), (17, 14, 50, 52), (4, 5, 39, 40), (2, 34, 68, 67), (18, 19, 53, 54), (6, 7, 42, 41), (32, 33, 70, 69), (20, 21, 56, 55), (9, 6, 41, 43), (0, 2, 67, 38), (23, 20, 55, 57), (7, 4, 40, 42), (33, 30, 66, 70), (21, 18, 54, 56), (8, 9, 43, 44), (34, 35, 71, 68), (22, 23, 57, 58), (11, 8, 44, 45), (35, 32, 69, 71), (25, 22, 58, 59), (10, 11, 45, 46), (24, 25, 59, 60), (12, 13, 48, 47)])
me_cube_004.use_remesh_preserve_volume = False
me_cube_004.use_remesh_preserve_attributes = False
me_cube_004.use_mirror_vertex_groups = False
me_cube_004.update()
me_cube_008 = bpy.data.meshes.new('Cube.008')
me_cube_008.from_pydata([(-3.153, -4.315, -2.511e-06), (-3.068, 4.315, 0.0), (-0.1187, 4.315, 8.196e-08), (-0.1187, -4.315, 8.196e-08), (1.74, -4.232, 8.196e-08), (2.28, -3.987, 8.196e-08), (2.777, -3.588, 8.196e-08), (3.213, -3.051, 8.196e-08), (3.571, -2.397, 8.196e-08), (3.837, -1.651, 8.196e-08), (4.001, -0.8418, 8.196e-08), (4.056, 0.0, 8.196e-08), (4.001, 0.8418, 8.196e-08), (3.837, 1.651, 8.196e-08), (3.571, 2.397, 8.196e-08), (3.213, 3.051, 8.196e-08), (2.777, 3.588, 8.196e-08), (2.28, 3.987, 8.196e-08), (1.74, 4.232, 8.196e-08), (-0.1187, 3.22, 8.941e-08), (-0.1187, -3.22, 8.941e-08), (1.598, -3.158, 8.941e-08), (2.001, -2.975, 8.941e-08), (2.372, -2.678, 8.941e-08), (2.697, -2.277, 8.941e-08), (2.964, -1.789, 8.941e-08), (3.162, -1.232, 8.941e-08), (3.285, -0.6282, 8.941e-08), (3.326, 2.861e-06, 8.941e-08), (3.285, 0.6282, 8.941e-08), (3.162, 1.232, 8.941e-08), (2.964, 1.789, 8.941e-08), (2.697, 2.277, 8.941e-08), (2.372, 2.678, 8.941e-08), (2.001, 2.975, 8.941e-08), (1.598, 3.158, 8.941e-08), (-3.196, -4.315, -5.796), (1.179, -4.315, -5.796), (-3.11, 4.315, -5.796), (1.74, -4.232, -5.796), (2.28, -3.987, -5.796), (2.777, -3.588, -5.796), (3.213, -3.051, -5.796), (3.571, -2.397, -5.796), (3.571, 2.397, -5.796), (3.213, 3.051, -5.796), (2.777, 3.588, -5.796), (2.28, 3.987, -5.796), (1.74, 4.232, -5.796), (1.179, 4.315, -5.796), (-3.153, 1.651, -2.045), (-3.153, -0.8418, -1.541), (-3.153, 0.8418, -1.541), (-3.153, -2.397, -3.792), (-3.153, -2.838e-07, -1.382), (-3.153, 2.397, -3.792), (-3.153, -2.397, -5.796), (-3.153, 2.397, -5.796), (-3.153, 2.363, -3.322), (-3.153, 2.226, -2.87), (-3.153, 2.003, -2.453), (-3.153, 1.704, -2.088), (-3.153, -0.4701, -1.429), (-3.153, 0.4701, -1.429), (-3.153, -0.9221, -1.566), (-3.153, -1.339, -1.788), (-3.153, -1.704, -2.088), (-3.153, -2.003, -2.453), (-3.153, -2.226, -2.87), (-3.153, -2.363, -3.322), (-3.153, 1.339, -1.788), (-3.153, 0.9221, -1.566), (3.571, -2.397, -5.796), (-3.153, -1.651, -2.045), (1.74, -4.232, 1.212), (-0.1187, -4.315, 1.212), (2.28, -3.987, 1.212), (2.777, -3.588, 1.212), (3.213, -3.051, 1.212), (3.571, -2.397, 1.212), (3.837, -1.651, 1.212), (4.001, -0.8418, 1.212), (4.056, 2.861e-06, 1.212), (4.001, 0.8418, 1.212), (3.837, 1.651, 1.212), (3.571, 2.397, 1.212), (3.213, 3.051, 1.212), (2.777, 3.588, 1.212), (2.28, 3.987, 1.212), (1.74, 4.232, 1.212), (-0.1187, 4.315, 1.212), (1.598, -3.158, 1.212), (-0.1187, -3.22, 1.212), (2.001, -2.975, 1.212), (2.372, -2.678, 1.212), (2.697, -2.277, 1.212), (2.964, -1.789, 1.212), (3.162, -1.232, 1.212), (3.285, -0.6282, 1.212), (3.326, 2.861e-06, 1.212), (3.285, 0.6282, 1.212), (3.162, 1.232, 1.212), (2.964, 1.789, 1.212), (2.697, 2.277, 1.212), (2.372, 2.678, 1.212), (2.001, 2.975, 1.212), (1.598, 3.158, 1.212), (-0.1187, 3.22, 1.212), (1.74, -4.232, 2.098), (-0.1187, -4.315, 2.098), (2.28, -3.987, 2.098), (3.571, -2.397, 2.098), (3.213, -3.051, 2.098), (3.837, -1.651, 2.098), (4.056, 2.861e-06, 2.098), (4.001, -0.8418, 2.098), (4.001, 0.8418, 2.098), (3.571, 2.397, 2.098), (3.837, 1.651, 2.098), (3.213, 3.051, 2.098), (1.74, 4.232, 2.098), (2.28, 3.987, 2.098), (-0.1187, 4.315, 2.098), (1.598, -3.158, 2.098), (-0.1187, -3.22, 2.098), (2.001, -2.975, 2.098), (2.964, -1.789, 2.098), (2.697, -2.277, 2.098), (3.162, -1.232, 2.098), (3.326, 2.861e-06, 2.098), (3.285, -0.6282, 2.098), (3.285, 0.6282, 2.098), (2.964, 1.789, 2.098), (3.162, 1.232, 2.098), (2.697, 2.277, 2.098), (1.598, 3.158, 2.098), (2.001, 2.975, 2.098), (-0.1187, 3.22, 2.098), (3.571, 2.397, -3.792), (4.056, 6.855e-07, -1.382), (3.571, -2.397, -3.792), (4.001, 0.8418, -1.541), (4.001, -0.8418, -1.541), (3.837, 1.651, -2.045), (3.837, -1.651, -2.045), (3.984, 0.9221, -1.566), (3.9, 1.339, -1.788), (3.583, -2.363, -3.322), (3.632, -2.226, -2.87), (3.711, -2.003, -2.453), (3.818, -1.704, -2.088), (3.9, -1.339, -1.788), (3.984, -0.9221, -1.566), (4.025, 0.4701, -1.429), (4.025, -0.4701, -1.429), (3.818, 1.704, -2.088), (3.711, 2.003, -2.453), (3.632, 2.226, -2.87), (3.583, 2.363, -3.322), (0.0, -1.704, -2.088), (0.0, -0.4701, -1.429), (0.0, -2.003, -2.453), (0.0, 0.8418, -1.541), (0.0, -2.226, -2.87), (0.0, -2.397, -5.796), (0.0, 0.4701, -1.429), (0.0, 6.213e-07, -1.382), (0.0, -2.363, -3.322), (0.0, -0.8418, -1.541), (0.0, -0.9221, -1.566), (0.0, -1.339, -1.788), (0.0, 2.397, -5.796), (0.0, 1.704, -2.088), (0.0, 1.339, -1.788), (0.0, 2.363, -3.322), (0.0, -2.397, -3.792), (0.0, 2.226, -2.87), (0.0, 2.003, -2.453), (0.0, -1.651, -2.045), (0.0, 2.397, -3.792), (0.01832, 0.9221, -1.566), (0.0, 1.651, -2.045)], [], [(29, 30, 101, 100), (3, 0, 1, 2, 19, 35, 34, 33, 32, 31, 30, 29, 28, 27, 26, 25, 24, 23, 22, 21, 20), (18, 17, 88, 89), (4, 3, 75, 74), (28, 29, 100, 99), (17, 16, 87, 88), (27, 28, 99, 98), (16, 15, 86, 87), (26, 27, 98, 97), (15, 14, 85, 86), (25, 26, 97, 96), (14, 13, 84, 85), (3, 20, 92, 75), (24, 25, 96, 95), (13, 12, 83, 84), (23, 24, 95, 94), (12, 11, 82, 83), (179, 171, 57, 55), (163, 161, 67, 68), (181, 172, 61, 50), (174, 179, 55, 58), (180, 173, 70, 71), (167, 163, 68, 69), (165, 162, 52, 63), (164, 175, 53, 56), (166, 165, 63, 54), (176, 174, 58, 59), (178, 170, 65, 73), (168, 160, 62, 51), (9, 10, 142, 152, 151, 144), (2, 1, 38, 49), (17, 18, 48, 47), (10, 11, 139, 154, 142), (3, 4, 39, 37), (18, 2, 49, 48), (11, 12, 141, 153, 139), (4, 5, 40, 39), (12, 13, 143, 146, 145, 141), (5, 6, 41, 40), (13, 14, 138, 158, 157, 156, 155, 143), (6, 7, 42, 41), (14, 15, 45, 44, 138), (7, 8, 140, 72, 42), (15, 16, 46, 45), (8, 9, 144, 150, 149, 148, 147, 140), (0, 3, 37, 36), (16, 17, 47, 46), (86, 103, 104, 87), (87, 104, 105, 88), (100, 83, 116, 131), (103, 86, 119, 134), (80, 79, 111, 113), (106, 107, 137, 135), (76, 93, 94, 77), (77, 94, 95, 78), (79, 78, 112, 111), (81, 98, 130, 115), (80, 97, 98, 81), (91, 93, 125, 123), (105, 106, 135, 136), (83, 100, 101, 84), (97, 80, 113, 128), (92, 91, 123, 124), (5, 4, 74, 76), (2, 18, 89, 90), (30, 31, 102, 101), (6, 5, 76, 77), (19, 2, 90, 107), (31, 32, 103, 102), (7, 6, 77, 78), (32, 33, 104, 103), (8, 7, 78, 79), (33, 34, 105, 104), (9, 8, 79, 80), (20, 21, 91, 92), (34, 35, 106, 105), (10, 9, 80, 81), (21, 22, 93, 91), (35, 19, 107, 106), (11, 10, 81, 82), (22, 23, 94, 93), (109, 124, 123, 108), (121, 136, 135, 120), (108, 123, 125, 110), (120, 135, 137, 122), (112, 127, 126, 111), (111, 126, 128, 113), (115, 130, 129, 114), (114, 129, 131, 116), (118, 133, 132, 117), (117, 132, 134, 119), (95, 96, 126, 127), (84, 101, 133, 118), (82, 81, 115, 114), (75, 92, 124, 109), (96, 97, 128, 126), (83, 82, 114, 116), (88, 105, 136, 121), (98, 99, 129, 130), (85, 84, 118, 117), (99, 100, 131, 129), (86, 85, 117, 119), (93, 76, 110, 125), (107, 90, 122, 137), (101, 102, 132, 133), (74, 75, 109, 108), (102, 103, 134, 132), (89, 88, 121, 120), (78, 95, 127, 112), (76, 74, 108, 110), (90, 89, 120, 122), (175, 167, 69, 53), (169, 168, 51, 64), (177, 176, 59, 60), (170, 169, 64, 65), (172, 177, 60, 61), (173, 181, 50, 70), (161, 159, 66, 67), (162, 180, 71, 52), (160, 166, 54, 62), (159, 178, 73, 66), (1, 0, 36, 56, 53, 69, 68, 67, 66, 73, 65, 64, 51, 62, 54, 63, 52, 71, 70, 50, 61, 60, 59, 58, 55, 57, 38), (45, 46, 47, 48, 49, 38, 57, 171, 44), (37, 39, 40, 41, 42, 72, 164, 56, 36), (150, 144, 178, 159), (154, 139, 166, 160), (141, 145, 180, 162), (149, 150, 159, 161), (146, 143, 181, 173), (155, 156, 177, 172), (151, 152, 169, 170), (156, 157, 176, 177), (152, 142, 168, 169), (140, 147, 167, 175), (142, 154, 160, 168), (144, 151, 170, 178), (157, 158, 174, 176), (139, 153, 165, 166), (72, 140, 175, 164), (153, 141, 162, 165), (147, 148, 163, 167), (145, 146, 173, 180), (158, 138, 179, 174), (143, 155, 172, 181), (148, 149, 161, 163), (138, 44, 171, 179)])
me_cube_008.use_remesh_preserve_volume = False
me_cube_008.use_remesh_preserve_attributes = False
me_cube_008.use_mirror_vertex_groups = False
me_cube_008.update()
me_cube_001 = bpy.data.meshes.new('Cube.001')
me_cube_001.from_pydata([(-0.03737, 6.739, 1.221), (-0.03737, -7.919, 1.221), (-0.9349, 6.739, -0.1248), (-0.9349, -7.919, -0.1248), (-0.03737, 6.739, -0.1248), (-0.03737, 6.739, -1.62), (0.302, -7.919, -0.1248), (-0.03737, -7.919, -1.62), (-3.805, 6.739, -0.1248), (-3.805, 6.739, -1.62), (-3.805, -7.919, -0.1248), (-3.805, -7.919, -1.62), (1.013, -7.919, -0.1248), (1.013, -7.919, 1.221), (1.013, 6.739, 1.221), (1.013, 6.739, -0.1248), (0.302, -0.59, -0.1248), (-0.03737, -0.59, -1.62), (1.013, -0.59, -0.1248), (0.302, -4.254, -0.1248), (-0.03737, 3.074, -1.62), (1.013, -4.254, -0.1248), (0.302, 3.074, -0.1248), (-0.03737, -4.254, -1.62), (1.013, 3.074, -0.1248), (0.302, -6.087, -0.1248), (-0.03737, 4.907, -1.62), (1.013, -6.087, -0.1248), (0.302, 1.242, -0.1248), (-0.03737, -2.422, -1.62), (1.013, 1.242, -0.1248), (0.302, -2.422, -0.1248), (-0.03737, 1.242, -1.62), (1.013, -2.422, -0.1248), (0.302, 4.907, -0.1248), (-0.03737, -6.087, -1.62), (1.013, 4.907, -0.1248), (-0.03737, -0.59, 1.221), (1.013, -0.59, 1.221), (-0.03737, -4.254, 1.221), (1.013, -4.254, 1.221), (-0.03737, 3.074, 1.221), (1.013, 3.074, 1.221), (-0.03737, -6.087, 1.221), (1.013, -6.087, 1.221), (-0.03737, 1.242, 1.221), (1.013, 1.242, 1.221), (-0.03737, -2.422, 1.221), (1.013, -2.422, 1.221), (-0.03737, 4.907, 1.221), (1.013, 4.907, 1.221), (-0.03737, -7.003, 1.221), (1.013, -7.003, 1.221), (-0.03737, 0.3261, 1.221), (1.013, 0.3261, 1.221), (-0.03737, -3.338, 1.221), (1.013, -3.338, 1.221), (-0.03737, 3.99, 1.221), (1.013, 3.99, 1.221), (-0.03737, -5.171, 1.221), (1.013, -5.171, 1.221), (-0.03737, 2.158, 1.221), (1.013, 2.158, 1.221), (-0.03737, -1.506, 1.221), (1.013, -1.506, 1.221), (-0.03737, 5.823, 1.221), (1.013, 5.823, 1.221), (1.013, 6.739, 2.113), (-0.03737, 6.739, 2.113), (-0.03737, -0.59, 2.113), (1.013, -0.59, 2.113), (-0.03737, -4.254, 2.113), (1.013, -4.254, 2.113), (-0.03737, 3.074, 2.113), (1.013, 3.074, 2.113), (-0.03737, 4.907, 2.113), (1.013, 4.907, 2.113), (-0.03737, -2.422, 2.113), (1.013, -2.422, 2.113), (-0.03737, 1.242, 2.113), (1.013, 1.242, 2.113), (1.013, -6.087, 2.113), (-0.03737, -6.087, 2.113), (-0.03737, 0.3261, 2.113), (1.013, 0.3261, 2.113), (-0.03737, -3.338, 2.113), (1.013, -3.338, 2.113), (-0.03737, 3.99, 2.113), (1.013, 3.99, 2.113), (-0.03737, -5.171, 2.113), (1.013, -5.171, 2.113), (-0.03737, 2.158, 2.113), (1.013, 2.158, 2.113), (-0.03737, -1.506, 2.113), (1.013, -1.506, 2.113), (-0.03737, 5.823, 2.113), (1.013, 5.823, 2.113), (1.013, -7.003, 2.113), (-0.03737, -7.003, 2.113), (-0.03737, 6.739, -5.858), (-3.805, 6.739, -5.858), (-3.805, -7.919, -5.858), (-0.03737, -7.919, -5.858), (-0.03737, 4.907, -5.858), (-0.03737, -2.422, -5.858), (-0.03737, -0.59, -5.858), (-0.03737, 1.242, -5.858), (-0.03737, 3.074, -5.858), (-0.03737, -6.087, -5.858), (-0.03737, -4.254, -5.858), (-0.9349, 6.739, 0.154), (-0.9349, -7.919, 0.154), (-0.03737, -7.919, 0.265), (-0.03737, 6.739, 0.265), (0.5347, 4.907, -5.858), (0.5347, 6.739, -5.858), (0.5347, -2.422, -5.858), (0.5347, -0.59, -5.858), (0.5347, 1.242, -5.858), (0.5347, 3.074, -5.858), (0.5347, -6.087, -5.858), (0.5347, -4.254, -5.858)], [], [(2, 8, 10, 3), (51, 1, 13, 52), (11, 10, 8, 9), (9, 8, 2, 4, 5), (3, 6, 112, 111), (7, 6, 3, 10, 11), (35, 25, 6, 7), (35, 7, 102, 108), (12, 27, 21, 33, 18, 30, 24, 36, 15, 14, 66, 50, 58, 42, 62, 46, 54, 38, 64, 48, 56, 40, 60, 44, 52, 13), (4, 0, 14, 15), (1, 112, 6, 12, 13), (30, 18, 16, 28), (32, 28, 16, 17), (29, 33, 31), (26, 34, 22, 20), (36, 24, 22, 34), (29, 31, 19, 23), (17, 16, 18), (26, 5, 15, 36), (32, 20, 24, 30), (6, 25, 27, 12), (19, 31, 33, 21), (32, 30, 28), (22, 24, 20), (4, 5, 15), (26, 34, 36), (29, 17, 18, 33), (21, 23, 19), (27, 25, 35), (35, 23, 21, 27), (53, 37, 38, 54), (55, 39, 40, 56), (57, 41, 42, 58), (65, 49, 50, 66), (63, 47, 48, 64), (61, 45, 46, 62), (59, 43, 44, 60), (41, 61, 91, 73), (43, 51, 98, 82), (50, 49, 75, 76), (60, 40, 72, 90), (53, 54, 84, 83), (39, 59, 89, 71), (38, 37, 69, 70), (55, 56, 86, 85), (67, 68, 95, 96), (70, 69, 93, 94), (74, 73, 91, 92), (72, 71, 89, 90), (48, 47, 77, 78), (40, 39, 71, 72), (62, 42, 74, 92), (46, 45, 79, 80), (37, 63, 93, 69), (51, 52, 97, 98), (64, 38, 70, 94), (81, 82, 98, 97), (42, 41, 73, 74), (0, 65, 95, 68), (52, 44, 81, 97), (66, 14, 67, 96), (45, 53, 83, 79), (59, 60, 90, 89), (54, 46, 80, 84), (61, 62, 92, 91), (47, 55, 85, 77), (14, 0, 68, 67), (63, 64, 94, 93), (56, 48, 78, 86), (65, 66, 96, 95), (49, 57, 87, 75), (57, 58, 88, 87), (58, 50, 76, 88), (78, 77, 85, 86), (80, 79, 83, 84), (44, 43, 82, 81), (76, 75, 87, 88), (100, 99, 103, 107, 106, 105, 104, 109, 108, 102, 101), (32, 17, 105, 106), (11, 9, 100, 101), (7, 11, 101, 102), (29, 23, 109, 104), (26, 20, 107, 103), (104, 116, 29), (17, 29, 116, 117), (9, 5, 99, 100), (2, 3, 111, 110), (4, 2, 110, 113), (1, 51, 43, 59, 39, 55, 47, 63, 37, 53, 45, 61, 41, 57, 49, 65, 0, 113, 112), (111, 112, 113, 110), (107, 20, 119), (109, 23, 121), (5, 115, 99), (23, 35, 120, 121), (32, 106, 118), (5, 26, 114, 115), (103, 99, 115, 114), (104, 105, 117, 116), (20, 32, 118, 119), (105, 17, 117), (35, 108, 120), (106, 107, 119, 118), (103, 114, 26), (108, 109, 121, 120)])
me_cube_001.use_remesh_preserve_volume = False
me_cube_001.use_remesh_preserve_attributes = False
me_cube_001.use_mirror_vertex_groups = False
me_cube_001.update()

# ---- objects
ob_cube_001 = bpy.data.objects.new('Cube.001', me_cube_005)
ob_cube = bpy.data.objects.new('Cube', me_cube)
ob_cube_002 = bpy.data.objects.new('Cube.002', me_cube_002)
ob_cube_003 = bpy.data.objects.new('Cube.003', me_cube_004)
ob_cube_006 = bpy.data.objects.new('Cube.006', me_cube_008)
ob_cube_005 = bpy.data.objects.new('Cube.005', me_cube_001)

# ---- transforms, parenting, visibility, modifiers, constraints
ob_cube_001.location = (0.0, 0.0, 0.0)
ob_cube_001.lineart.crease_threshold = 0.0
ob_cube.location = (0.8586, -0.6406, 13.66)
ob_cube.lineart.crease_threshold = 0.0
ob_cube_002.location = (-12.72, 15.02, 1.0)
ob_cube_002.lineart.crease_threshold = 0.0
ob_cube_003.location = (-5.514, 11.92, 1.971)
ob_cube_003.lineart.crease_threshold = 0.0
ob_cube_006.location = (-0.8309, 23.55, 5.0)
ob_cube_006.lineart.crease_threshold = 0.0
ob_cube_005.location = (0.0, 12.5, 5.0)
ob_cube_005.lineart.crease_threshold = 0.0

# ---- collection membership
col_collection_1.objects.link(ob_cube_001)
col_collection_1.objects.link(ob_cube)
col_collection_1.objects.link(ob_cube_002)
col_collection_1.objects.link(ob_cube_003)
col_collection_1.objects.link(ob_cube_006)
col_collection_1.objects.link(ob_cube_005)

# ---- scene / render settings (as saved in the file)
scene.frame_start = 1; scene.frame_end = 250; scene.frame_set(116)
scene.render.engine = 'BLENDER_EEVEE_NEXT'
scene.render.resolution_percentage = 50
scene.render.dither_intensity = 0.0
scene.cycles.use_denoising = False
scene.cycles.samples = 128
scene.cycles.sampling_pattern = 'TABULATED_SOBOL'
scene.cycles.use_adaptive_sampling = False
scene.cycles.use_light_tree = False
scene.cycles.blur_glossy = 0.0
scene.cycles.sample_clamp_indirect = 0.0
scene.view_settings.view_transform = 'Standard'
bpy.context.view_layer.update()

# ---- added for rendering (the .blend has no active camera and no usable light): camera, sun
cam_auto = bpy.data.cameras.new('AutoCamera')
cam_auto.lens = 50.0
cam_auto.sensor_width = 36.0
cam_auto.clip_end = 1000.0
ob_auto_camera = bpy.data.objects.new('AutoCamera', cam_auto)
scene.collection.objects.link(ob_auto_camera)
ob_auto_camera.location = (30.032, -30.1278, 36.2322)
ob_auto_camera.rotation_euler = (1.09748, -7.21219e-08, 0.694738)
scene.camera = ob_auto_camera
light_auto_sun = bpy.data.lights.new('AutoSun', 'SUN')
light_auto_sun.energy = 3.0
light_auto_sun.angle = 0.0523599
ob_auto_sun = bpy.data.objects.new('AutoSun', light_auto_sun)
scene.collection.objects.link(ob_auto_sun)
ob_auto_sun.rotation_euler = (0.872665, 0.174533, 0.523599)
bpy.context.view_layer.update()
